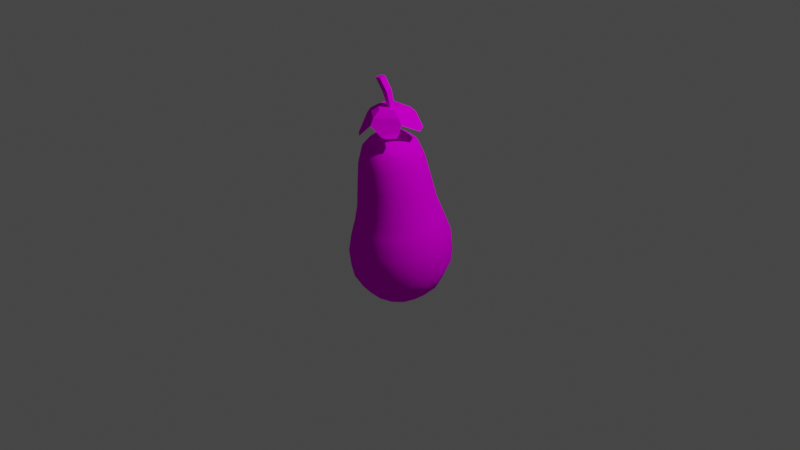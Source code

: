 # Source: eggplant.blend  (saved by Blender 3.2.14; exported with 4.5.12 LTS)
import bpy
from mathutils import Matrix  # noqa: F401  (used for matrix-valued properties, if any)

bpy.ops.wm.read_factory_settings(use_empty=True)
scene = bpy.context.scene
scene.name = 'Scene'

# ---- collections
col_collection = bpy.data.collections.new('Collection'); scene.collection.children.link(col_collection)

# ---- images (referenced by path relative to the original .blend; pixels are not part of the script)
import os
ASSET_DIR = os.environ.get("B2B_ASSET_DIR", "")  # directory of the original .blend (textures are referenced by path, not embedded)
HERE = os.path.dirname(os.path.abspath(__file__))  # packed textures are extracted next to this script under _unpacked/

def load_image(name, relpath, width, height, colorspace="sRGB"):
    """Load a texture the original file referenced (path relative to the .blend, or extracted next to this script)."""
    p = next((c for c in (os.path.join(HERE, relpath), os.path.join(ASSET_DIR, relpath)) if relpath and os.path.exists(c)), "")
    if p:
        img = bpy.data.images.load(p, check_existing=True)
        img.name = name
    else:  # same state as the original file: an image datablock whose file is absent (Cycles renders it pink)
        img = bpy.data.images.new(name, width, height)
        img.source = "FILE"
        img.filepath = "//" + (relpath or name)
    img.colorspace_settings.name = colorspace
    return img
img_pixelangelo1_png_021 = load_image('pixelangelo1.png.021', 'pixelangelo1.png', 1024, 1024, 'sRGB')
img_pixelangelo1_png_001 = load_image('pixelangelo1.png.001', 'pixelangelo1.png', 1024, 1024, 'Non-Color')

# ---- materials (node trees are filled in below, after node groups)
mat_1texture_018 = bpy.data.materials.new('1texture.018')
mat_1texture_018.surface_render_method = 'BLENDED'
mat_1texture_018.blend_method = 'BLEND'
mat_1texture_018.use_transparent_shadow = False
mat_1texture_018.roughness = 0.5
mat_1texture_018.specular_intensity = 0.0

# ---- material node trees
mat_1texture_018.use_nodes = True; mat_1texture_018.node_tree.nodes.clear()
_N = mat_1texture_018.node_tree.nodes; _L = mat_1texture_018.node_tree.links
n0 = _N.new('ShaderNodeBsdfPrincipled'); n0.name = 'Principled BSDF'; n0.location = (10, 300)
n0.distribution = 'GGX'
n0.subsurface_method = 'RANDOM_WALK_SKIN'
n0.inputs[3].default_value = 1.45
n0.inputs[13].default_value = 0.0
n0.inputs[27].default_value = (0.0, 0.0, 0.0, 1.0)
n0.inputs[28].default_value = 1.0
n1 = _N.new('ShaderNodeOutputMaterial'); n1.name = 'Material Output'; n1.location = (300, 300)
n2 = _N.new('ShaderNodeNormalMap'); n2.name = 'Normal Map'; n2.location = (-300, -300)
n2.label = 'Normal/Map'
n2.inputs[0].default_value = 0.0
n3 = _N.new('ShaderNodeTexImage'); n3.name = 'Image Texture'; n3.location = (-300, 600)
n3.image = img_pixelangelo1_png_021
n4 = _N.new('ShaderNodeTexImage'); n4.name = 'Image Texture.001'; n4.location = (-300, 0)
n4.image = img_pixelangelo1_png_001
_L.new(n0.outputs[0], n1.inputs[0])
_L.new(n2.outputs[0], n0.inputs[5])
_L.new(n3.outputs[0], n0.inputs[0])
_L.new(n4.outputs[1], n0.inputs[4])
n1.is_active_output = True

# ---- world
world_world = bpy.data.worlds.new('World'); scene.world = world_world
world_world.use_nodes = True; world_world.node_tree.nodes.clear()
_N = world_world.node_tree.nodes; _L = world_world.node_tree.links
n0 = _N.new('ShaderNodeOutputWorld'); n0.name = 'World Output'; n0.location = (300, 300)
n1 = _N.new('ShaderNodeBackground'); n1.name = 'Background'; n1.location = (10, 300)
n1.inputs[0].default_value = (0.05088, 0.05088, 0.05088, 1.0)
_L.new(n1.outputs[0], n0.inputs[0])
n0.is_active_output = True
world_world.color = (0.05088, 0.05088, 0.05088)
world_world.use_sun_shadow = False
world_world.sun_shadow_jitter_overblur = 0.0

# ---- cameras
cam_camera = bpy.data.cameras.new('Camera')
cam_camera.clip_end = 100.0
cam_camera.ortho_scale = 7.314

# ---- lights
light_light = bpy.data.lights.new('Light', 'POINT')
light_light.transmission_factor = 0.0
light_light.energy = 1000.0
light_light.shadow_soft_size = 0.1
light_light.shadow_maximum_resolution = 0.006
light_light.use_absolute_resolution = True

# ---- meshes
me_sphere_059 = bpy.data.meshes.new('Sphere.059')
me_sphere_059.from_pydata([(0.325, 1.278, -0.5337), (0.05713, 0.1954, 0.845), (0.1188, 0.3617, 0.8254), (0.1902, 0.5523, 0.7837), (0.2466, 0.6983, 0.7303), (0.2931, 0.8138, 0.6083), (0.3281, 0.9018, 0.4061), (0.3624, 0.9958, 0.1826), (0.4071, 1.118, 0.02551), (0.4482, 1.257, -0.1149), (0.5618, 1.322, -0.2986), (0.7424, 1.201, -0.491), (0.7802, 0.9042, -0.6495), (0.7372, 0.5613, -0.7415), (0.65, 0.2537, -0.773), (0.1197, 0.1593, 0.845), (0.2346, 0.2949, 0.8254), (0.367, 0.4503, 0.7836), (0.4701, 0.5693, 0.7303), (0.5535, 0.6634, 0.6082), (0.6167, 0.7351, 0.406), (0.6811, 0.8118, 0.1825), (0.7651, 0.9118, 0.02551), (0.8483, 1.025, -0.1008), (0.9754, 1.078, -0.2693), (1.11, 0.9794, -0.4535), (1.056, 0.7371, -0.6213), (0.9087, 0.4576, -0.724), (0.7275, 0.2068, -0.7651), (0.1661, 0.104, 0.845), (0.3205, 0.1925, 0.8253), (0.4982, 0.2939, 0.7836), (0.636, 0.3716, 0.7303), (0.7469, 0.433, 0.6082), (0.831, 0.4798, 0.406), (0.9177, 0.5298, 0.1825), (1.031, 0.5951, 0.02551), (1.145, 0.669, -0.09029), (1.282, 0.7036, -0.2475), (1.382, 0.6392, -0.4257), (1.262, 0.4811, -0.6003), (1.036, 0.2986, -0.711), (0.785, 0.135, -0.7592), (0.1908, 0.0361, 0.845), (0.3662, 0.06684, 0.8253), (0.5681, 0.1021, 0.7835), (0.7243, 0.129, 0.7303), (0.8497, 0.1504, 0.6082), (0.9449, 0.1666, 0.4059), (1.044, 0.184, 0.1825), (1.172, 0.2067, 0.02551), (1.303, 0.2323, -0.08471), (1.446, 0.2443, -0.236), (1.527, 0.222, -0.4109), (1.371, 0.1671, -0.5892), (1.104, 0.1037, -0.7041), (0.8157, 0.04689, -0.7561), (0.1908, -0.0361, 0.845), (0.3662, -0.06684, 0.8253), (0.5681, -0.1021, 0.7835), (0.7243, -0.129, 0.7303), (0.8497, -0.1504, 0.6082), (0.9449, -0.1666, 0.4059), (1.044, -0.184, 0.1825), (1.172, -0.2067, 0.02551), (1.303, -0.2323, -0.08471), (1.446, -0.2443, -0.236), (1.527, -0.222, -0.4109), (1.371, -0.1671, -0.5892), (1.104, -0.1037, -0.7041), (0.8157, -0.04689, -0.7561), (0.1661, -0.104, 0.845), (0.3205, -0.1925, 0.8253), (0.4982, -0.2939, 0.7836), (0.636, -0.3716, 0.7303), (0.7469, -0.433, 0.6082), (0.831, -0.4798, 0.406), (0.9177, -0.5298, 0.1825), (1.031, -0.5951, 0.02551), (1.145, -0.669, -0.09029), (1.282, -0.7036, -0.2475), (1.382, -0.6392, -0.4257), (1.262, -0.4811, -0.6003), (1.036, -0.2986, -0.711), (0.785, -0.135, -0.7592), (0.1197, -0.1593, 0.845), (0.2346, -0.2949, 0.8254), (0.367, -0.4503, 0.7836), (0.4701, -0.5693, 0.7303), (0.5535, -0.6634, 0.6082), (0.6167, -0.7351, 0.406), (0.6811, -0.8118, 0.1825), (0.7651, -0.9118, 0.02551), (0.8483, -1.025, -0.1008), (0.9754, -1.078, -0.2693), (1.11, -0.9794, -0.4535), (1.056, -0.7371, -0.6213), (0.9087, -0.4576, -0.724), (0.7275, -0.2068, -0.7651), (0.05713, -0.1954, 0.845), (0.1188, -0.3617, 0.8254), (0.1902, -0.5523, 0.7837), (0.2466, -0.6983, 0.7303), (0.2931, -0.8138, 0.6083), (0.3281, -0.9018, 0.4061), (0.3624, -0.9958, 0.1826), (0.4071, -1.118, 0.02551), (0.4482, -1.257, -0.1149), (0.5618, -1.322, -0.2986), (0.7424, -1.201, -0.491), (0.7802, -0.9042, -0.6495), (0.7372, -0.5613, -0.7415), (0.65, -0.2537, -0.773), (-0.01398, -0.2079, 0.845), (-0.01283, -0.3849, 0.8255), (-0.0108, -0.5878, 0.7837), (-0.007581, -0.7431, 0.7303), (-0.003126, -0.866, 0.6084), (-0.0001426, -0.9597, 0.4063), (1.433e-07, -1.06, 0.1827), (1.473e-07, -1.19, 0.02551), (-0.006794, -1.338, -0.1309), (0.09147, -1.407, -0.332), (0.325, -1.278, -0.5337), (0.4661, -0.9622, -0.6816), (0.5422, -0.5973, -0.7614), (0.5618, -0.27, -0.782), (-0.08509, -0.1954, 0.845), (-0.1445, -0.3617, 0.8256), (-0.2118, -0.5523, 0.7838), (-0.2618, -0.6983, 0.7303), (-0.2993, -0.8138, 0.6084), (-0.3284, -0.9018, 0.4064), (-0.3624, -0.9958, 0.1827), (-0.4071, -1.118, 0.02551), (-0.4618, -1.257, -0.147), (-0.3789, -1.322, -0.3653), (-0.09238, -1.201, -0.5763), (0.1519, -0.9042, -0.7137), (0.3472, -0.5613, -0.7813), (0.4737, -0.2537, -0.791), (0.5864, 0.02276, -0.7922), (-0.1476, -0.1593, 0.845), (-0.2602, -0.2949, 0.8256), (-0.3886, -0.4503, 0.7838), (-0.4853, -0.5693, 0.7303), (-0.5598, -0.6634, 0.6085), (-0.617, -0.7351, 0.4065), (-0.6811, -0.8118, 0.1828), (-0.7651, -0.9118, 0.02551), (-0.8619, -1.025, -0.1611), (-0.7925, -1.078, -0.3947), (-0.4594, -0.9794, -0.6138), (-0.1243, -0.7371, -0.7419), (0.1757, -0.4576, -0.7989), (0.3962, -0.2068, -0.7989), (-0.194, -0.104, 0.845), (-0.3462, -0.1925, 0.8257), (-0.5198, -0.2939, 0.7839), (-0.6512, -0.3716, 0.7303), (-0.7531, -0.433, 0.6085), (-0.8312, -0.4798, 0.4066), (-0.9177, -0.5298, 0.1828), (-1.031, -0.5951, 0.02551), (-1.159, -0.669, -0.1716), (-1.1, -0.7036, -0.4164), (-0.7319, -0.6392, -0.6416), (-0.3294, -0.4811, -0.7629), (0.04841, -0.2986, -0.8119), (0.3386, -0.135, -0.8048), (-0.01437, -1.767e-08, 0.8532), (-0.2187, -0.0361, 0.845), (-0.3919, -0.06684, 0.8257), (-0.5897, -0.1021, 0.7839), (-0.7394, -0.129, 0.7303), (-0.856, -0.1504, 0.6086), (-0.9452, -0.1666, 0.4066), (-1.044, -0.184, 0.1829), (-1.172, -0.2067, 0.02551), (-1.317, -0.2323, -0.1772), (-1.263, -0.2443, -0.428), (-0.8769, -0.222, -0.6564), (-0.4385, -0.1671, -0.774), (-0.01931, -0.1037, -0.8188), (0.308, -0.04689, -0.808), (-0.2187, 0.0361, 0.845), (-0.3919, 0.06684, 0.8257), (-0.5897, 0.1021, 0.7839), (-0.7394, 0.129, 0.7303), (-0.856, 0.1504, 0.6086), (-0.9452, 0.1666, 0.4066), (-1.044, 0.184, 0.1829), (-1.172, 0.2067, 0.02551), (-1.317, 0.2323, -0.1772), (-1.263, 0.2443, -0.428), (-0.8769, 0.222, -0.6564), (-0.4385, 0.1671, -0.774), (-0.01931, 0.1037, -0.8188), (0.308, 0.04688, -0.808), (-0.194, 0.104, 0.845), (-0.3462, 0.1925, 0.8257), (-0.5198, 0.2939, 0.7839), (-0.6512, 0.3716, 0.7303), (-0.7531, 0.433, 0.6085), (-0.8312, 0.4798, 0.4066), (-0.9177, 0.5298, 0.1828), (-1.031, 0.5951, 0.02551), (-1.159, 0.669, -0.1716), (-1.1, 0.7036, -0.4164), (-0.7319, 0.6392, -0.6416), (-0.3294, 0.4811, -0.7629), (0.04841, 0.2986, -0.8119), (0.3386, 0.135, -0.8048), (-0.1476, 0.1593, 0.845), (-0.2602, 0.2949, 0.8256), (-0.3886, 0.4503, 0.7838), (-0.4853, 0.5693, 0.7303), (-0.5598, 0.6634, 0.6085), (-0.617, 0.7351, 0.4065), (-0.6811, 0.8118, 0.1828), (-0.7651, 0.9118, 0.02551), (-0.8619, 1.025, -0.1611), (-0.7925, 1.078, -0.3947), (-0.4594, 0.9794, -0.6138), (-0.1243, 0.7371, -0.7419), (0.1757, 0.4576, -0.7989), (0.3962, 0.2068, -0.7989), (-0.08509, 0.1954, 0.845), (-0.1445, 0.3617, 0.8256), (-0.2118, 0.5523, 0.7838), (-0.2618, 0.6983, 0.7303), (-0.2993, 0.8138, 0.6084), (-0.3284, 0.9018, 0.4064), (-0.3624, 0.9958, 0.1827), (-0.4071, 1.118, 0.02551), (-0.4618, 1.257, -0.147), (-0.3789, 1.322, -0.3653), (-0.09238, 1.201, -0.5763), (0.1519, 0.9042, -0.7137), (0.3472, 0.5613, -0.7813), (0.4737, 0.2537, -0.791), (-0.01398, 0.2079, 0.845), (-0.01283, 0.3849, 0.8255), (-0.0108, 0.5878, 0.7837), (-0.007581, 0.7431, 0.7303), (-0.003127, 0.866, 0.6084), (-0.0001431, 0.9597, 0.4063), (-3.33e-07, 1.06, 0.1827), (-3.877e-07, 1.19, 0.02551), (-0.006794, 1.338, -0.1309), (0.09147, 1.407, -0.332), (0.4661, 0.9622, -0.6816), (0.5422, 0.5973, -0.7614), (0.5618, 0.27, -0.782)], [], [(250, 249, 9, 10), (243, 242, 2, 3), (0, 250, 10, 11), (244, 243, 3, 4), (251, 0, 11, 12), (245, 244, 4, 5), (252, 251, 12, 13), (246, 245, 5, 6), (253, 252, 13, 14), (247, 246, 6, 7), (141, 253, 14), (248, 247, 7, 8), (241, 170, 1), (249, 248, 8, 9), (242, 241, 1, 2), (10, 9, 23, 24), (3, 2, 16, 17), (11, 10, 24, 25), (4, 3, 17, 18), (12, 11, 25, 26), (5, 4, 18, 19), (13, 12, 26, 27), (6, 5, 19, 20), (14, 13, 27, 28), (7, 6, 20, 21), (141, 14, 28), (8, 7, 21, 22), (1, 170, 15), (9, 8, 22, 23), (2, 1, 15, 16), (15, 170, 29), (23, 22, 36, 37), (16, 15, 29, 30), (24, 23, 37, 38), (17, 16, 30, 31), (25, 24, 38, 39), (18, 17, 31, 32), (26, 25, 39, 40), (19, 18, 32, 33), (27, 26, 40, 41), (20, 19, 33, 34), (28, 27, 41, 42), (21, 20, 34, 35), (141, 28, 42), (22, 21, 35, 36), (35, 34, 48, 49), (141, 42, 56), (36, 35, 49, 50), (29, 170, 43), (37, 36, 50, 51), (30, 29, 43, 44), (38, 37, 51, 52), (31, 30, 44, 45), (39, 38, 52, 53), (32, 31, 45, 46), (40, 39, 53, 54), (33, 32, 46, 47), (41, 40, 54, 55), (34, 33, 47, 48), (42, 41, 55, 56), (55, 54, 68, 69), (48, 47, 61, 62), (56, 55, 69, 70), (49, 48, 62, 63), (141, 56, 70), (50, 49, 63, 64), (43, 170, 57), (51, 50, 64, 65), (44, 43, 57, 58), (52, 51, 65, 66), (45, 44, 58, 59), (53, 52, 66, 67), (46, 45, 59, 60), (54, 53, 67, 68), (47, 46, 60, 61), (68, 67, 81, 82), (61, 60, 74, 75), (69, 68, 82, 83), (62, 61, 75, 76), (70, 69, 83, 84), (63, 62, 76, 77), (141, 70, 84), (64, 63, 77, 78), (57, 170, 71), (65, 64, 78, 79), (58, 57, 71, 72), (66, 65, 79, 80), (59, 58, 72, 73), (67, 66, 80, 81), (60, 59, 73, 74), (73, 72, 86, 87), (81, 80, 94, 95), (74, 73, 87, 88), (82, 81, 95, 96), (75, 74, 88, 89), (83, 82, 96, 97), (76, 75, 89, 90), (84, 83, 97, 98), (77, 76, 90, 91), (141, 84, 98), (78, 77, 91, 92), (71, 170, 85), (79, 78, 92, 93), (72, 71, 85, 86), (80, 79, 93, 94), (93, 92, 106, 107), (86, 85, 99, 100), (94, 93, 107, 108), (87, 86, 100, 101), (95, 94, 108, 109), (88, 87, 101, 102), (96, 95, 109, 110), (89, 88, 102, 103), (97, 96, 110, 111), (90, 89, 103, 104), (98, 97, 111, 112), (91, 90, 104, 105), (141, 98, 112), (92, 91, 105, 106), (85, 170, 99), (141, 112, 126), (106, 105, 119, 120), (99, 170, 113), (107, 106, 120, 121), (100, 99, 113, 114), (108, 107, 121, 122), (101, 100, 114, 115), (109, 108, 122, 123), (102, 101, 115, 116), (110, 109, 123, 124), (103, 102, 116, 117), (111, 110, 124, 125), (104, 103, 117, 118), (112, 111, 125, 126), (105, 104, 118, 119), (118, 117, 131, 132), (126, 125, 139, 140), (119, 118, 132, 133), (141, 126, 140), (120, 119, 133, 134), (113, 170, 127), (121, 120, 134, 135), (114, 113, 127, 128), (122, 121, 135, 136), (115, 114, 128, 129), (123, 122, 136, 137), (116, 115, 129, 130), (124, 123, 137, 138), (117, 116, 130, 131), (125, 124, 138, 139), (138, 137, 152, 153), (131, 130, 145, 146), (139, 138, 153, 154), (132, 131, 146, 147), (140, 139, 154, 155), (133, 132, 147, 148), (141, 140, 155), (134, 133, 148, 149), (127, 170, 142), (135, 134, 149, 150), (128, 127, 142, 143), (136, 135, 150, 151), (129, 128, 143, 144), (137, 136, 151, 152), (130, 129, 144, 145), (152, 151, 165, 166), (145, 144, 158, 159), (153, 152, 166, 167), (146, 145, 159, 160), (154, 153, 167, 168), (147, 146, 160, 161), (155, 154, 168, 169), (148, 147, 161, 162), (141, 155, 169), (149, 148, 162, 163), (142, 170, 156), (150, 149, 163, 164), (143, 142, 156, 157), (151, 150, 164, 165), (144, 143, 157, 158), (157, 156, 171, 172), (165, 164, 179, 180), (158, 157, 172, 173), (166, 165, 180, 181), (159, 158, 173, 174), (167, 166, 181, 182), (160, 159, 174, 175), (168, 167, 182, 183), (161, 160, 175, 176), (169, 168, 183, 184), (162, 161, 176, 177), (141, 169, 184), (163, 162, 177, 178), (156, 170, 171), (164, 163, 178, 179), (178, 177, 191, 192), (171, 170, 185), (179, 178, 192, 193), (172, 171, 185, 186), (180, 179, 193, 194), (173, 172, 186, 187), (181, 180, 194, 195), (174, 173, 187, 188), (182, 181, 195, 196), (175, 174, 188, 189), (183, 182, 196, 197), (176, 175, 189, 190), (184, 183, 197, 198), (177, 176, 190, 191), (141, 184, 198), (198, 197, 211, 212), (191, 190, 204, 205), (141, 198, 212), (192, 191, 205, 206), (185, 170, 199), (193, 192, 206, 207), (186, 185, 199, 200), (194, 193, 207, 208), (187, 186, 200, 201), (195, 194, 208, 209), (188, 187, 201, 202), (196, 195, 209, 210), (189, 188, 202, 203), (197, 196, 210, 211), (190, 189, 203, 204), (203, 202, 216, 217), (211, 210, 224, 225), (204, 203, 217, 218), (212, 211, 225, 226), (205, 204, 218, 219), (141, 212, 226), (206, 205, 219, 220), (199, 170, 213), (207, 206, 220, 221), (200, 199, 213, 214), (208, 207, 221, 222), (201, 200, 214, 215), (209, 208, 222, 223), (202, 201, 215, 216), (210, 209, 223, 224), (223, 222, 236, 237), (216, 215, 229, 230), (224, 223, 237, 238), (217, 216, 230, 231), (225, 224, 238, 239), (218, 217, 231, 232), (226, 225, 239, 240), (219, 218, 232, 233), (141, 226, 240), (220, 219, 233, 234), (213, 170, 227), (221, 220, 234, 235), (214, 213, 227, 228), (222, 221, 235, 236), (215, 214, 228, 229), (236, 235, 249, 250), (229, 228, 242, 243), (237, 236, 250, 0), (230, 229, 243, 244), (238, 237, 0, 251), (231, 230, 244, 245), (239, 238, 251, 252), (232, 231, 245, 246), (240, 239, 252, 253), (233, 232, 246, 247), (141, 240, 253), (234, 233, 247, 248), (227, 170, 241), (235, 234, 248, 249), (228, 227, 241, 242)])
me_sphere_059.polygons.foreach_set('use_smooth', [True] * 270)
_uv = me_sphere_059.uv_layers.new(name='UVMap')
_uv.uv.foreach_set('vector', [0.2973, 0.9094, 0.2973, 0.9094, 0.2973, 0.9094, 0.2973, 0.9094, 0.2973, 0.9094, 0.2973, 0.9094, 0.2973, 0.9094, 0.2973, 0.9094, 0.2973, 0.9094, 0.2973, 0.9094, 0.2973, 0.9094, 0.2973, 0.9094, 0.2973, 0.9094, 0.2973, 0.9094, 0.2973, 0.9094, 0.2973, 0.9094, 0.2973, 0.9094, 0.2973, 0.9094, 0.2973, 0.9094, 0.2973, 0.9094, 0.2973, 0.9094, 0.2973, 0.9094, 0.2973, 0.9094, 0.2973, 0.9094, 0.2973, 0.9094, 0.2973, 0.9094, 0.2973, 0.9094, 0.2973, 0.9094, 0.2973, 0.9094, 0.2973, 0.9094, 0.2973, 0.9094, 0.2973, 0.9094, 0.2973, 0.9094, 0.2973, 0.9094, 0.2973, 0.9094, 0.2973, 0.9094, 0.2973, 0.9094, 0.2973, 0.9094, 0.2973, 0.9094, 0.2973, 0.9094, 0.2973, 0.9094, 0.2973, 0.9094, 0.2973, 0.9094, 0.2973, 0.9094, 0.2973, 0.9094, 0.2973, 0.9094, 0.2973, 0.9094, 0.2973, 0.9094, 0.2973, 0.9094, 0.2973, 0.9094, 0.2973, 0.9094, 0.2973, 0.9094, 0.2973, 0.9094, 0.2973, 0.9094, 0.2973, 0.9094, 0.2973, 0.9094, 0.2973, 0.9094, 0.2973, 0.9094, 0.2973, 0.9094, 0.2973, 0.9094, 0.2973, 0.9094, 0.2973, 0.9094, 0.2973, 0.9094, 0.2973, 0.9094, 0.2973, 0.9094, 0.2973, 0.9094, 0.2973, 0.9094, 0.2973, 0.9094, 0.2973, 0.9094, 0.2973, 0.9094, 0.2973, 0.9094, 0.2973, 0.9094, 0.2973, 0.9094, 0.2973, 0.9094, 0.2973, 0.9094, 0.2973, 0.9094, 0.2973, 0.9094, 0.2973, 0.9094, 0.2973, 0.9094, 0.2973, 0.9094, 0.2973, 0.9094, 0.2973, 0.9094, 0.2973, 0.9094, 0.2973, 0.9094, 0.2973, 0.9094, 0.2973, 0.9094, 0.2973, 0.9094, 0.2973, 0.9094, 0.2973, 0.9094, 0.2973, 0.9094, 0.2973, 0.9094, 0.2973, 0.9094, 0.2973, 0.9094, 0.2973, 0.9094, 0.2973, 0.9094, 0.2973, 0.9094, 0.2973, 0.9094, 0.2973, 0.9094, 0.2973, 0.9094, 0.2973, 0.9094, 0.2973, 0.9094, 0.2973, 0.9094, 0.2973, 0.9094, 0.2973, 0.9094, 0.2973, 0.9094, 0.2973, 0.9094, 0.2973, 0.9094, 0.2973, 0.9094, 0.2973, 0.9094, 0.2973, 0.9094, 0.2973, 0.9094, 0.2973, 0.9094, 0.2973, 0.9094, 0.2973, 0.9094, 0.2973, 0.9094, 0.2973, 0.9094, 0.2973, 0.9094, 0.2973, 0.9094, 0.2973, 0.9094, 0.2973, 0.9094, 0.2973, 0.9094, 0.2973, 0.9094, 0.2973, 0.9094, 0.2973, 0.9094, 0.2973, 0.9094, 0.2973, 0.9094, 0.2973, 0.9094, 0.2973, 0.9094, 0.2973, 0.9094, 0.2973, 0.9094, 0.2973, 0.9094, 0.2973, 0.9094, 0.2973, 0.9094, 0.2973, 0.9094, 0.2973, 0.9094, 0.2973, 0.9094, 0.2973, 0.9094, 0.2973, 0.9094, 0.2973, 0.9094, 0.2973, 0.9094, 0.2973, 0.9094, 0.2973, 0.9094, 0.2973, 0.9094, 0.2973, 0.9094, 0.2973, 0.9094, 0.2973, 0.9094, 0.2973, 0.9094, 0.2973, 0.9094, 0.2973, 0.9094, 0.2973, 0.9094, 0.2973, 0.9094, 0.2973, 0.9094, 0.2973, 0.9094, 0.2973, 0.9094, 0.2973, 0.9094, 0.2973, 0.9094, 0.2973, 0.9094, 0.2973, 0.9094, 0.2973, 0.9094, 0.2973, 0.9094, 0.2973, 0.9094, 0.2973, 0.9094, 0.2973, 0.9094, 0.2973, 0.9094, 0.2973, 0.9094, 0.2973, 0.9094, 0.2973, 0.9094, 0.2973, 0.9094, 0.2973, 0.9094, 0.2973, 0.9094, 0.2973, 0.9094, 0.2973, 0.9094, 0.2973, 0.9094, 0.2973, 0.9094, 0.2973, 0.9094, 0.2973, 0.9094, 0.2973, 0.9094, 0.2973, 0.9094, 0.2973, 0.9094, 0.2973, 0.9094, 0.2973, 0.9094, 0.2973, 0.9094, 0.2973, 0.9094, 0.2973, 0.9094, 0.2973, 0.9094, 0.2973, 0.9094, 0.2973, 0.9094, 0.2973, 0.9094, 0.2973, 0.9094, 0.2973, 0.9094, 0.2973, 0.9094, 0.2973, 0.9094, 0.2973, 0.9094, 0.2973, 0.9094, 0.2973, 0.9094, 0.2973, 0.9094, 0.2973, 0.9094, 0.2973, 0.9094, 0.2973, 0.9094, 0.2973, 0.9094, 0.2973, 0.9094, 0.2973, 0.9094, 0.2973, 0.9094, 0.2973, 0.9094, 0.2973, 0.9094, 0.2973, 0.9094, 0.2973, 0.9094, 0.2973, 0.9094, 0.2973, 0.9094, 0.2973, 0.9094, 0.2973, 0.9094, 0.2973, 0.9094, 0.2973, 0.9094, 0.2973, 0.9094, 0.2973, 0.9094, 0.2973, 0.9094, 0.2973, 0.9094, 0.2973, 0.9094, 0.2973, 0.9094, 0.2973, 0.9094, 0.2973, 0.9094, 0.2973, 0.9094, 0.2973, 0.9094, 0.2973, 0.9094, 0.2973, 0.9094, 0.2973, 0.9094, 0.2973, 0.9094, 0.2973, 0.9094, 0.2973, 0.9094, 0.2973, 0.9094, 0.2973, 0.9094, 0.2973, 0.9094, 0.2973, 0.9094, 0.2973, 0.9094, 0.2973, 0.9094, 0.2973, 0.9094, 0.2973, 0.9094, 0.2973, 0.9094, 0.2973, 0.9094, 0.2973, 0.9094, 0.2973, 0.9094, 0.2973, 0.9094, 0.2973, 0.9094, 0.2973, 0.9094, 0.2973, 0.9094, 0.2973, 0.9094, 0.2973, 0.9094, 0.2973, 0.9094, 0.2973, 0.9094, 0.2973, 0.9094, 0.2973, 0.9094, 0.2973, 0.9094, 0.2973, 0.9094, 0.2973, 0.9094, 0.2973, 0.9094, 0.2973, 0.9094, 0.2973, 0.9094, 0.2973, 0.9094, 0.2973, 0.9094, 0.2973, 0.9094, 0.2973, 0.9094, 0.2973, 0.9094, 0.2973, 0.9094, 0.2973, 0.9094, 0.2973, 0.9094, 0.2973, 0.9094, 0.2973, 0.9094, 0.2973, 0.9094, 0.2973, 0.9094, 0.2973, 0.9094, 0.2973, 0.9094, 0.2973, 0.9094, 0.2973, 0.9094, 0.2973, 0.9094, 0.2973, 0.9094, 0.2973, 0.9094, 0.2973, 0.9094, 0.2973, 0.9094, 0.2973, 0.9094, 0.2973, 0.9094, 0.2973, 0.9094, 0.2973, 0.9094, 0.2973, 0.9094, 0.2973, 0.9094, 0.2973, 0.9094, 0.2973, 0.9094, 0.2973, 0.9094, 0.2973, 0.9094, 0.2973, 0.9094, 0.2973, 0.9094, 0.2973, 0.9094, 0.2973, 0.9094, 0.2973, 0.9094, 0.2973, 0.9094, 0.2973, 0.9094, 0.2973, 0.9094, 0.2973, 0.9094, 0.2973, 0.9094, 0.2973, 0.9094, 0.2973, 0.9094, 0.2973, 0.9094, 0.2973, 0.9094, 0.2973, 0.9094, 0.2973, 0.9094, 0.2973, 0.9094, 0.2973, 0.9094, 0.2973, 0.9094, 0.2973, 0.9094, 0.2973, 0.9094, 0.2973, 0.9094, 0.2973, 0.9094, 0.2973, 0.9094, 0.2973, 0.9094, 0.2973, 0.9094, 0.2973, 0.9094, 0.2973, 0.9094, 0.2973, 0.9094, 0.2973, 0.9094, 0.2973, 0.9094, 0.2973, 0.9094, 0.2973, 0.9094, 0.2973, 0.9094, 0.2973, 0.9094, 0.2973, 0.9094, 0.2973, 0.9094, 0.2973, 0.9094, 0.2973, 0.9094, 0.2973, 0.9094, 0.2973, 0.9094, 0.2973, 0.9094, 0.2973, 0.9094, 0.2973, 0.9094, 0.2973, 0.9094, 0.2973, 0.9094, 0.2973, 0.9094, 0.2973, 0.9094, 0.2973, 0.9094, 0.2973, 0.9094, 0.2973, 0.9094, 0.2973, 0.9094, 0.2973, 0.9094, 0.2973, 0.9094, 0.2973, 0.9094, 0.2973, 0.9094, 0.2973, 0.9094, 0.2973, 0.9094, 0.2973, 0.9094, 0.2973, 0.9094, 0.2973, 0.9094, 0.2973, 0.9094, 0.2973, 0.9094, 0.2973, 0.9094, 0.2973, 0.9094, 0.2973, 0.9094, 0.2973, 0.9094, 0.2973, 0.9094, 0.2973, 0.9094, 0.2973, 0.9094, 0.2973, 0.9094, 0.2973, 0.9094, 0.2973, 0.9094, 0.2973, 0.9094, 0.2973, 0.9094, 0.2973, 0.9094, 0.2973, 0.9094, 0.2973, 0.9094, 0.2973, 0.9094, 0.2973, 0.9094, 0.2973, 0.9094, 0.2973, 0.9094, 0.2973, 0.9094, 0.2973, 0.9094, 0.2973, 0.9094, 0.2973, 0.9094, 0.2973, 0.9094, 0.2973, 0.9094, 0.2973, 0.9094, 0.2973, 0.9094, 0.2973, 0.9094, 0.2973, 0.9094, 0.2973, 0.9094, 0.2973, 0.9094, 0.2973, 0.9094, 0.2973, 0.9094, 0.2973, 0.9094, 0.2973, 0.9094, 0.2973, 0.9094, 0.2973, 0.9094, 0.2973, 0.9094, 0.2973, 0.9094, 0.2973, 0.9094, 0.2973, 0.9094, 0.2973, 0.9094, 0.2973, 0.9094, 0.2973, 0.9094, 0.2973, 0.9094, 0.2973, 0.9094, 0.2973, 0.9094, 0.2973, 0.9094, 0.2973, 0.9094, 0.2973, 0.9094, 0.2973, 0.9094, 0.2973, 0.9094, 0.2973, 0.9094, 0.2973, 0.9094, 0.2973, 0.9094, 0.2973, 0.9094, 0.2973, 0.9094, 0.2973, 0.9094, 0.2973, 0.9094, 0.2973, 0.9094, 0.2973, 0.9094, 0.2973, 0.9094, 0.2973, 0.9094, 0.2973, 0.9094, 0.2973, 0.9094, 0.2973, 0.9094, 0.2973, 0.9094, 0.2973, 0.9094, 0.2973, 0.9094, 0.2973, 0.9094, 0.2973, 0.9094, 0.2973, 0.9094, 0.2973, 0.9094, 0.2973, 0.9094, 0.2973, 0.9094, 0.2973, 0.9094, 0.2973, 0.9094, 0.2973, 0.9094, 0.2973, 0.9094, 0.2973, 0.9094, 0.2973, 0.9094, 0.2973, 0.9094, 0.2973, 0.9094, 0.2973, 0.9094, 0.2973, 0.9094, 0.2973, 0.9094, 0.2973, 0.9094, 0.2973, 0.9094, 0.2973, 0.9094, 0.2973, 0.9094, 0.2973, 0.9094, 0.2973, 0.9094, 0.2973, 0.9094, 0.2973, 0.9094, 0.2973, 0.9094, 0.2973, 0.9094, 0.2973, 0.9094, 0.2973, 0.9094, 0.2973, 0.9094, 0.2973, 0.9094, 0.2973, 0.9094, 0.2973, 0.9094, 0.2973, 0.9094, 0.2973, 0.9094, 0.2973, 0.9094, 0.2973, 0.9094, 0.2973, 0.9094, 0.2973, 0.9094, 0.2973, 0.9094, 0.2973, 0.9094, 0.2973, 0.9094, 0.2973, 0.9094, 0.2973, 0.9094, 0.2973, 0.9094, 0.2973, 0.9094, 0.2973, 0.9094, 0.2973, 0.9094, 0.2973, 0.9094, 0.2973, 0.9094, 0.2973, 0.9094, 0.2973, 0.9094, 0.2973, 0.9094, 0.2973, 0.9094, 0.2973, 0.9094, 0.2973, 0.9094, 0.2973, 0.9094, 0.2973, 0.9094, 0.2973, 0.9094, 0.2973, 0.9094, 0.2973, 0.9094, 0.2973, 0.9094, 0.2973, 0.9094, 0.2973, 0.9094, 0.2973, 0.9094, 0.2973, 0.9094, 0.2973, 0.9094, 0.2973, 0.9094, 0.2973, 0.9094, 0.2973, 0.9094, 0.2973, 0.9094, 0.2973, 0.9094, 0.2973, 0.9094, 0.2973, 0.9094, 0.2973, 0.9094, 0.2973, 0.9094, 0.2973, 0.9094, 0.2973, 0.9094, 0.2973, 0.9094, 0.2973, 0.9094, 0.2973, 0.9094, 0.2973, 0.9094, 0.2973, 0.9094, 0.2973, 0.9094, 0.2973, 0.9094, 0.2973, 0.9094, 0.2973, 0.9094, 0.2973, 0.9094, 0.2973, 0.9094, 0.2973, 0.9094, 0.2973, 0.9094, 0.2973, 0.9094, 0.2973, 0.9094, 0.2973, 0.9094, 0.2973, 0.9094, 0.2973, 0.9094, 0.2973, 0.9094, 0.2973, 0.9094, 0.2973, 0.9094, 0.2973, 0.9094, 0.2973, 0.9094, 0.2973, 0.9094, 0.2973, 0.9094, 0.2973, 0.9094, 0.2973, 0.9094, 0.2973, 0.9094, 0.2973, 0.9094, 0.2973, 0.9094, 0.2973, 0.9094, 0.2973, 0.9094, 0.2973, 0.9094, 0.2973, 0.9094, 0.2973, 0.9094, 0.2973, 0.9094, 0.2973, 0.9094, 0.2973, 0.9094, 0.2973, 0.9094, 0.2973, 0.9094, 0.2973, 0.9094, 0.2973, 0.9094, 0.2973, 0.9094, 0.2973, 0.9094, 0.2973, 0.9094, 0.2973, 0.9094, 0.2973, 0.9094, 0.2973, 0.9094, 0.2973, 0.9094, 0.2973, 0.9094, 0.2973, 0.9094, 0.2973, 0.9094, 0.2973, 0.9094, 0.2973, 0.9094, 0.2973, 0.9094, 0.2973, 0.9094, 0.2973, 0.9094, 0.2973, 0.9094, 0.2973, 0.9094, 0.2973, 0.9094, 0.2973, 0.9094, 0.2973, 0.9094, 0.2973, 0.9094, 0.2973, 0.9094, 0.2973, 0.9094, 0.2973, 0.9094, 0.2973, 0.9094, 0.2973, 0.9094, 0.2973, 0.9094, 0.2973, 0.9094, 0.2973, 0.9094, 0.2973, 0.9094, 0.2973, 0.9094, 0.2973, 0.9094, 0.2973, 0.9094, 0.2973, 0.9094, 0.2973, 0.9094, 0.2973, 0.9094, 0.2973, 0.9094, 0.2973, 0.9094, 0.2973, 0.9094, 0.2973, 0.9094, 0.2973, 0.9094, 0.2973, 0.9094, 0.2973, 0.9094, 0.2973, 0.9094, 0.2973, 0.9094, 0.2973, 0.9094, 0.2973, 0.9094, 0.2973, 0.9094, 0.2973, 0.9094, 0.2973, 0.9094, 0.2973, 0.9094, 0.2973, 0.9094, 0.2973, 0.9094, 0.2973, 0.9094, 0.2973, 0.9094, 0.2973, 0.9094, 0.2973, 0.9094, 0.2973, 0.9094, 0.2973, 0.9094, 0.2973, 0.9094, 0.2973, 0.9094, 0.2973, 0.9094, 0.2973, 0.9094, 0.2973, 0.9094, 0.2973, 0.9094, 0.2973, 0.9094, 0.2973, 0.9094, 0.2973, 0.9094, 0.2973, 0.9094, 0.2973, 0.9094, 0.2973, 0.9094, 0.2973, 0.9094, 0.2973, 0.9094, 0.2973, 0.9094, 0.2973, 0.9094, 0.2973, 0.9094, 0.2973, 0.9094, 0.2973, 0.9094, 0.2973, 0.9094, 0.2973, 0.9094, 0.2973, 0.9094, 0.2973, 0.9094, 0.2973, 0.9094, 0.2973, 0.9094, 0.2973, 0.9094, 0.2973, 0.9094, 0.2973, 0.9094, 0.2973, 0.9094, 0.2973, 0.9094, 0.2973, 0.9094, 0.2973, 0.9094, 0.2973, 0.9094, 0.2973, 0.9094, 0.2973, 0.9094, 0.2973, 0.9094, 0.2973, 0.9094, 0.2973, 0.9094, 0.2973, 0.9094, 0.2973, 0.9094, 0.2973, 0.9094, 0.2973, 0.9094, 0.2973, 0.9094, 0.2973, 0.9094, 0.2973, 0.9094, 0.2973, 0.9094, 0.2973, 0.9094, 0.2973, 0.9094, 0.2973, 0.9094, 0.2973, 0.9094, 0.2973, 0.9094, 0.2973, 0.9094, 0.2973, 0.9094, 0.2973, 0.9094, 0.2973, 0.9094, 0.2973, 0.9094, 0.2973, 0.9094, 0.2973, 0.9094, 0.2973, 0.9094, 0.2973, 0.9094, 0.2973, 0.9094, 0.2973, 0.9094, 0.2973, 0.9094, 0.2973, 0.9094, 0.2973, 0.9094, 0.2973, 0.9094, 0.2973, 0.9094, 0.2973, 0.9094, 0.2973, 0.9094, 0.2973, 0.9094, 0.2973, 0.9094, 0.2973, 0.9094, 0.2973, 0.9094, 0.2973, 0.9094, 0.2973, 0.9094, 0.2973, 0.9094, 0.2973, 0.9094, 0.2973, 0.9094, 0.2973, 0.9094, 0.2973, 0.9094, 0.2973, 0.9094, 0.2973, 0.9094, 0.2973, 0.9094, 0.2973, 0.9094, 0.2973, 0.9094, 0.2973, 0.9094, 0.2973, 0.9094, 0.2973, 0.9094, 0.2973, 0.9094, 0.2973, 0.9094, 0.2973, 0.9094, 0.2973, 0.9094, 0.2973, 0.9094, 0.2973, 0.9094, 0.2973, 0.9094, 0.2973, 0.9094, 0.2973, 0.9094, 0.2973, 0.9094, 0.2973, 0.9094, 0.2973, 0.9094, 0.2973, 0.9094, 0.2973, 0.9094, 0.2973, 0.9094, 0.2973, 0.9094, 0.2973, 0.9094, 0.2973, 0.9094, 0.2973, 0.9094, 0.2973, 0.9094, 0.2973, 0.9094, 0.2973, 0.9094, 0.2973, 0.9094, 0.2973, 0.9094, 0.2973, 0.9094, 0.2973, 0.9094, 0.2973, 0.9094, 0.2973, 0.9094, 0.2973, 0.9094, 0.2973, 0.9094, 0.2973, 0.9094, 0.2973, 0.9094, 0.2973, 0.9094, 0.2973, 0.9094, 0.2973, 0.9094, 0.2973, 0.9094, 0.2973, 0.9094, 0.2973, 0.9094, 0.2973, 0.9094, 0.2973, 0.9094, 0.2973, 0.9094, 0.2973, 0.9094, 0.2973, 0.9094, 0.2973, 0.9094, 0.2973, 0.9094, 0.2973, 0.9094, 0.2973, 0.9094, 0.2973, 0.9094, 0.2973, 0.9094, 0.2973, 0.9094, 0.2973, 0.9094, 0.2973, 0.9094, 0.2973, 0.9094, 0.2973, 0.9094, 0.2973, 0.9094, 0.2973, 0.9094, 0.2973, 0.9094, 0.2973, 0.9094, 0.2973, 0.9094, 0.2973, 0.9094, 0.2973, 0.9094, 0.2973, 0.9094, 0.2973, 0.9094, 0.2973, 0.9094, 0.2973, 0.9094, 0.2973, 0.9094, 0.2973, 0.9094, 0.2973, 0.9094, 0.2973, 0.9094, 0.2973, 0.9094, 0.2973, 0.9094, 0.2973, 0.9094, 0.2973, 0.9094, 0.2973, 0.9094, 0.2973, 0.9094, 0.2973, 0.9094, 0.2973, 0.9094, 0.2973, 0.9094, 0.2973, 0.9094, 0.2973, 0.9094, 0.2973, 0.9094, 0.2973, 0.9094, 0.2973, 0.9094, 0.2973, 0.9094, 0.2973, 0.9094, 0.2973, 0.9094, 0.2973, 0.9094, 0.2973, 0.9094, 0.2973, 0.9094, 0.2973, 0.9094, 0.2973, 0.9094, 0.2973, 0.9094, 0.2973, 0.9094, 0.2973, 0.9094, 0.2973, 0.9094, 0.2973, 0.9094, 0.2973, 0.9094, 0.2973, 0.9094, 0.2973, 0.9094, 0.2973, 0.9094, 0.2973, 0.9094, 0.2973, 0.9094, 0.2973, 0.9094, 0.2973, 0.9094, 0.2973, 0.9094, 0.2973, 0.9094, 0.2973, 0.9094, 0.2973, 0.9094, 0.2973, 0.9094, 0.2973, 0.9094, 0.2973, 0.9094, 0.2973, 0.9094, 0.2973, 0.9094, 0.2973, 0.9094, 0.2973, 0.9094, 0.2973, 0.9094, 0.2973, 0.9094, 0.2973, 0.9094, 0.2973, 0.9094, 0.2973, 0.9094, 0.2973, 0.9094, 0.2973, 0.9094, 0.2973, 0.9094, 0.2973, 0.9094, 0.2973, 0.9094, 0.2973, 0.9094, 0.2973, 0.9094, 0.2973, 0.9094, 0.2973, 0.9094, 0.2973, 0.9094, 0.2973, 0.9094, 0.2973, 0.9094, 0.2973, 0.9094, 0.2973, 0.9094, 0.2973, 0.9094, 0.2973, 0.9094, 0.2973, 0.9094, 0.2973, 0.9094, 0.2973, 0.9094, 0.2973, 0.9094, 0.2973, 0.9094, 0.2973, 0.9094, 0.2973, 0.9094, 0.2973, 0.9094, 0.2973, 0.9094, 0.2973, 0.9094, 0.2973, 0.9094, 0.2973, 0.9094, 0.2973, 0.9094, 0.2973, 0.9094, 0.2973, 0.9094, 0.2973, 0.9094, 0.2973, 0.9094, 0.2973, 0.9094, 0.2973, 0.9094, 0.2973, 0.9094, 0.2973, 0.9094, 0.2973, 0.9094, 0.2973, 0.9094, 0.2973, 0.9094, 0.2973, 0.9094, 0.2973, 0.9094, 0.2973, 0.9094, 0.2973, 0.9094, 0.2973, 0.9094, 0.2973, 0.9094, 0.2973, 0.9094, 0.2973, 0.9094, 0.2973, 0.9094, 0.2973, 0.9094, 0.2973, 0.9094, 0.2973, 0.9094, 0.2973, 0.9094, 0.2973, 0.9094, 0.2973, 0.9094, 0.2973, 0.9094, 0.2973, 0.9094, 0.2973, 0.9094, 0.2973, 0.9094, 0.2973, 0.9094, 0.2973, 0.9094, 0.2973, 0.9094, 0.2973, 0.9094, 0.2973, 0.9094, 0.2973, 0.9094, 0.2973, 0.9094, 0.2973, 0.9094, 0.2973, 0.9094, 0.2973, 0.9094, 0.2973, 0.9094, 0.2973, 0.9094, 0.2973, 0.9094, 0.2973, 0.9094, 0.2973, 0.9094, 0.2973, 0.9094, 0.2973, 0.9094, 0.2973, 0.9094, 0.2973, 0.9094, 0.2973, 0.9094, 0.2973, 0.9094, 0.2973, 0.9094, 0.2973, 0.9094, 0.2973, 0.9094, 0.2973, 0.9094, 0.2973, 0.9094, 0.2973, 0.9094, 0.2973, 0.9094, 0.2973, 0.9094, 0.2973, 0.9094, 0.2973, 0.9094, 0.2973, 0.9094, 0.2973, 0.9094, 0.2973, 0.9094, 0.2973, 0.9094, 0.2973, 0.9094, 0.2973, 0.9094, 0.2973, 0.9094, 0.2973, 0.9094, 0.2973, 0.9094, 0.2973, 0.9094, 0.2973, 0.9094, 0.2973, 0.9094, 0.2973, 0.9094, 0.2973, 0.9094, 0.2973, 0.9094, 0.2973, 0.9094, 0.2973, 0.9094, 0.2973, 0.9094, 0.2973, 0.9094, 0.2973, 0.9094, 0.2973, 0.9094, 0.2973, 0.9094, 0.2973, 0.9094, 0.2973, 0.9094, 0.2973, 0.9094, 0.2973, 0.9094, 0.2973, 0.9094, 0.2973, 0.9094, 0.2973, 0.9094, 0.2973, 0.9094, 0.2973, 0.9094, 0.2973, 0.9094, 0.2973, 0.9094, 0.2973, 0.9094, 0.2973, 0.9094, 0.2973, 0.9094, 0.2973, 0.9094, 0.2973, 0.9094, 0.2973, 0.9094, 0.2973, 0.9094, 0.2973, 0.9094, 0.2973, 0.9094, 0.2973, 0.9094, 0.2973, 0.9094, 0.2973, 0.9094, 0.2973, 0.9094, 0.2973, 0.9094, 0.2973, 0.9094, 0.2973, 0.9094, 0.2973, 0.9094, 0.2973, 0.9094, 0.2973, 0.9094, 0.2973, 0.9094, 0.2973, 0.9094, 0.2973, 0.9094, 0.2973, 0.9094, 0.2973, 0.9094, 0.2973, 0.9094, 0.2973, 0.9094, 0.2973, 0.9094, 0.2973, 0.9094, 0.2973, 0.9094, 0.2973, 0.9094, 0.2973, 0.9094, 0.2973, 0.9094, 0.2973, 0.9094, 0.2973, 0.9094, 0.2973, 0.9094, 0.2973, 0.9094, 0.2973, 0.9094, 0.2973, 0.9094, 0.2973, 0.9094, 0.2973, 0.9094, 0.2973, 0.9094, 0.2973, 0.9094, 0.2973, 0.9094, 0.2973, 0.9094, 0.2973, 0.9094, 0.2973, 0.9094, 0.2973, 0.9094, 0.2973, 0.9094, 0.2973, 0.9094, 0.2973, 0.9094, 0.2973, 0.9094, 0.2973, 0.9094, 0.2973, 0.9094, 0.2973, 0.9094, 0.2973, 0.9094, 0.2973, 0.9094, 0.2973, 0.9094, 0.2973, 0.9094, 0.2973, 0.9094, 0.2973, 0.9094, 0.2973, 0.9094, 0.2973, 0.9094, 0.2973, 0.9094, 0.2973, 0.9094, 0.2973, 0.9094, 0.2973, 0.9094, 0.2973, 0.9094, 0.2973, 0.9094, 0.2973, 0.9094, 0.2973, 0.9094, 0.2973, 0.9094, 0.2973, 0.9094, 0.2973, 0.9094, 0.2973, 0.9094, 0.2973, 0.9094, 0.2973, 0.9094, 0.2973, 0.9094, 0.2973, 0.9094, 0.2973, 0.9094, 0.2973, 0.9094, 0.2973, 0.9094, 0.2973, 0.9094, 0.2973, 0.9094, 0.2973, 0.9094, 0.2973, 0.9094, 0.2973, 0.9094, 0.2973, 0.9094, 0.2973, 0.9094, 0.2973, 0.9094, 0.2973, 0.9094, 0.2973, 0.9094, 0.2973, 0.9094, 0.2973, 0.9094, 0.2973, 0.9094, 0.2973, 0.9094, 0.2973, 0.9094, 0.2973, 0.9094, 0.2973, 0.9094, 0.2973, 0.9094, 0.2973, 0.9094, 0.2973, 0.9094, 0.2973, 0.9094, 0.2973, 0.9094, 0.2973, 0.9094, 0.2973, 0.9094, 0.2973, 0.9094, 0.2973, 0.9094, 0.2973, 0.9094, 0.2973, 0.9094, 0.2973, 0.9094, 0.2973, 0.9094, 0.2973, 0.9094, 0.2973, 0.9094, 0.2973, 0.9094])
me_sphere_059.materials.append(mat_1texture_018)
me_sphere_059.update()
me_sphere_059.normals_split_custom_set([tuple(v) for v in zip(*[iter([0.0004431, 0.9937, -0.1124, -0.04282, 0.869, 0.4929, 0.2392, 0.7756, 0.5841, 0.3218, 0.9418, 0.09769, -0.0001658, 0.2706, 0.9627, 0.000255, 0.1609, 0.987, 0.05512, 0.1508, 0.987, 0.09186, 0.2528, 0.9631, 0.1006, 0.7224, -0.6841, 0.0004431, 0.9937, -0.1124, 0.3218, 0.9418, 0.09769, 0.3805, 0.7623, -0.5236, -0.0008832, 0.5455, 0.8381, -0.0001658, 0.2706, 0.9627, 0.09186, 0.2528, 0.9631, 0.1846, 0.5095, 0.8404, 0.1047, 0.3614, -0.9265, 0.1006, 0.7224, -0.6841, 0.3805, 0.7623, -0.5236, 0.2465, 0.3728, -0.8946, 0.0001885, 0.825, 0.5652, -0.0008832, 0.5455, 0.8381, 0.1846, 0.5095, 0.8404, 0.2814, 0.7726, 0.5692, 0.1033, 0.1608, -0.9816, 0.1047, 0.3614, -0.9265, 0.2465, 0.3728, -0.8946, 0.1637, 0.1587, -0.9737, 0.0006913, 0.9102, 0.4142, 0.0001885, 0.825, 0.5652, 0.2814, 0.7726, 0.5692, 0.3116, 0.8543, 0.4159, 0.1015, 0.06079, -0.993, 0.1033, 0.1608, -0.9816, 0.1637, 0.1587, -0.9737, 0.1236, 0.05838, -0.9906, 0.0001038, 0.8446, 0.5354, 0.0006913, 0.9102, 0.4142, 0.3116, 0.8543, 0.4159, 0.2889, 0.7935, 0.5356, 0.1062, 0.004079, -0.9943, 0.1015, 0.06079, -0.993, 0.1236, 0.05838, -0.9906, -0.006757, 0.7467, 0.6652, 0.0001038, 0.8446, 0.5354, 0.2889, 0.7935, 0.5356, 0.2447, 0.6893, 0.6819, 0.0002285, 0.0783, 0.9969, 7.082e-05, -3.311e-08, 1.0, 0.02699, 0.07354, 0.9969, -0.04282, 0.869, 0.4929, -0.006757, 0.7467, 0.6652, 0.2447, 0.6893, 0.6819, 0.2392, 0.7756, 0.5841, 0.000255, 0.1609, 0.987, 0.0002285, 0.0783, 0.9969, 0.02699, 0.07354, 0.9969, 0.05512, 0.1508, 0.987, 0.3218, 0.9418, 0.09769, 0.2392, 0.7756, 0.5841, 0.4602, 0.5994, 0.655, 0.5872, 0.7493, 0.3061, 0.09186, 0.2528, 0.9631, 0.05512, 0.1508, 0.987, 0.1031, 0.1226, 0.9871, 0.1719, 0.2051, 0.9635, 0.3805, 0.7623, -0.5236, 0.3218, 0.9418, 0.09769, 0.5872, 0.7493, 0.3061, 0.658, 0.665, -0.3532, 0.1846, 0.5095, 0.8404, 0.09186, 0.2528, 0.9631, 0.1719, 0.2051, 0.9635, 0.3458, 0.4131, 0.8425, 0.2465, 0.3728, -0.8946, 0.3805, 0.7623, -0.5236, 0.658, 0.665, -0.3532, 0.3939, 0.3296, -0.8581, 0.2814, 0.7726, 0.5692, 0.1846, 0.5095, 0.8404, 0.3458, 0.4131, 0.8425, 0.5271, 0.6279, 0.5726, 0.1637, 0.1587, -0.9737, 0.2465, 0.3728, -0.8946, 0.3939, 0.3296, -0.8581, 0.2217, 0.1348, -0.9657, 0.3116, 0.8543, 0.4159, 0.2814, 0.7726, 0.5692, 0.5271, 0.6279, 0.5726, 0.5845, 0.6957, 0.4176, 0.1236, 0.05838, -0.9906, 0.1637, 0.1587, -0.9737, 0.2217, 0.1348, -0.9657, 0.1437, 0.04824, -0.9884, 0.2889, 0.7935, 0.5356, 0.3116, 0.8543, 0.4159, 0.5845, 0.6957, 0.4176, 0.5428, 0.6468, 0.5358, 0.1062, 0.004079, -0.9943, 0.1236, 0.05838, -0.9906, 0.1437, 0.04824, -0.9884, 0.2447, 0.6893, 0.6819, 0.2889, 0.7935, 0.5356, 0.5428, 0.6468, 0.5358, 0.4582, 0.5527, 0.6961, 0.02699, 0.07354, 0.9969, 7.082e-05, -3.311e-08, 1.0, 0.05051, 0.05993, 0.9969, 0.2392, 0.7756, 0.5841, 0.2447, 0.6893, 0.6819, 0.4582, 0.5527, 0.6961, 0.4602, 0.5994, 0.655, 0.05512, 0.1508, 0.987, 0.02699, 0.07354, 0.9969, 0.05051, 0.05993, 0.9969, 0.1031, 0.1226, 0.9871, 0.05051, 0.05993, 0.9969, 7.082e-05, -3.311e-08, 1.0, 0.06795, 0.0391, 0.9969, 0.4602, 0.5994, 0.655, 0.4582, 0.5527, 0.6961, 0.6116, 0.3561, 0.7064, 0.6065, 0.3746, 0.7013, 0.1031, 0.1226, 0.9871, 0.05051, 0.05993, 0.9969, 0.06795, 0.0391, 0.9969, 0.1386, 0.07988, 0.9871, 0.5872, 0.7493, 0.3061, 0.4602, 0.5994, 0.655, 0.6065, 0.3746, 0.7013, 0.7534, 0.4671, 0.4628, 0.1719, 0.2051, 0.9635, 0.1031, 0.1226, 0.9871, 0.1386, 0.07988, 0.9871, 0.2308, 0.1333, 0.9638, 0.658, 0.665, -0.3532, 0.5872, 0.7493, 0.3061, 0.7534, 0.4671, 0.4628, 0.8673, 0.4466, -0.2198, 0.3458, 0.4131, 0.8425, 0.1719, 0.2051, 0.9635, 0.2308, 0.1333, 0.9638, 0.4643, 0.2686, 0.844, 0.3939, 0.3296, -0.8581, 0.658, 0.665, -0.3532, 0.8673, 0.4466, -0.2198, 0.5174, 0.2276, -0.8249, 0.5271, 0.6279, 0.5726, 0.3458, 0.4131, 0.8425, 0.4643, 0.2686, 0.844, 0.7085, 0.4089, 0.5752, 0.2217, 0.1348, -0.9657, 0.3939, 0.3296, -0.8581, 0.5174, 0.2276, -0.8249, 0.2677, 0.09061, -0.9592, 0.5845, 0.6957, 0.4176, 0.5271, 0.6279, 0.5726, 0.7085, 0.4089, 0.5752, 0.7866, 0.4537, 0.4188, 0.1437, 0.04824, -0.9884, 0.2217, 0.1348, -0.9657, 0.2677, 0.09061, -0.9592, 0.1586, 0.03156, -0.9868, 0.5428, 0.6468, 0.5358, 0.5845, 0.6957, 0.4176, 0.7866, 0.4537, 0.4188, 0.7312, 0.4221, 0.5359, 0.1062, 0.004079, -0.9943, 0.1437, 0.04824, -0.9884, 0.1586, 0.03156, -0.9868, 0.4582, 0.5527, 0.6961, 0.5428, 0.6468, 0.5358, 0.7312, 0.4221, 0.5359, 0.6116, 0.3561, 0.7064, 0.7312, 0.4221, 0.5359, 0.7866, 0.4537, 0.4188, 0.894, 0.1575, 0.4194, 0.8314, 0.1466, 0.536, 0.1062, 0.004079, -0.9943, 0.1586, 0.03156, -0.9868, 0.1662, 0.01076, -0.986, 0.6116, 0.3561, 0.7064, 0.7312, 0.4221, 0.5359, 0.8314, 0.1466, 0.536, 0.6915, 0.1228, 0.7118, 0.06795, 0.0391, 0.9969, 7.082e-05, -3.311e-08, 1.0, 0.07723, 0.01358, 0.9969, 0.6065, 0.3746, 0.7013, 0.6116, 0.3561, 0.7064, 0.6915, 0.1228, 0.7118, 0.6781, 0.127, 0.7239, 0.1386, 0.07988, 0.9871, 0.06795, 0.0391, 0.9969, 0.07723, 0.01358, 0.9969, 0.1574, 0.02772, 0.9871, 0.7534, 0.4671, 0.4628, 0.6065, 0.3746, 0.7013, 0.6781, 0.127, 0.7239, 0.8262, 0.1566, 0.5412, 0.2308, 0.1333, 0.9638, 0.1386, 0.07988, 0.9871, 0.1574, 0.02772, 0.9871, 0.2619, 0.04621, 0.964, 0.8673, 0.4466, -0.2198, 0.7534, 0.4671, 0.4628, 0.8262, 0.1566, 0.5412, 0.9765, 0.1564, -0.1485, 0.4643, 0.2686, 0.844, 0.2308, 0.1333, 0.9638, 0.2619, 0.04621, 0.964, 0.527, 0.09308, 0.8447, 0.5174, 0.2276, -0.8249, 0.8673, 0.4466, -0.2198, 0.9765, 0.1564, -0.1485, 0.5874, 0.08123, -0.8052, 0.7085, 0.4089, 0.5752, 0.4643, 0.2686, 0.844, 0.527, 0.09308, 0.8447, 0.8047, 0.1419, 0.5765, 0.2677, 0.09061, -0.9592, 0.5174, 0.2276, -0.8249, 0.5874, 0.08123, -0.8052, 0.2931, 0.03193, -0.9556, 0.7866, 0.4537, 0.4188, 0.7085, 0.4089, 0.5752, 0.8047, 0.1419, 0.5765, 0.894, 0.1575, 0.4194, 0.1586, 0.03156, -0.9868, 0.2677, 0.09061, -0.9592, 0.2931, 0.03193, -0.9556, 0.1662, 0.01076, -0.986, 0.2931, 0.03193, -0.9556, 0.5874, 0.08123, -0.8052, 0.5874, -0.08123, -0.8052, 0.2931, -0.03193, -0.9556, 0.894, 0.1575, 0.4194, 0.8047, 0.1419, 0.5765, 0.8047, -0.1419, 0.5765, 0.894, -0.1575, 0.4194, 0.1662, 0.01076, -0.986, 0.2931, 0.03193, -0.9556, 0.2931, -0.03193, -0.9556, 0.1653, -0.01104, -0.9862, 0.8314, 0.1466, 0.536, 0.894, 0.1575, 0.4194, 0.894, -0.1575, 0.4194, 0.8314, -0.1466, 0.536, 0.1062, 0.004079, -0.9943, 0.1662, 0.01076, -0.986, 0.1653, -0.01104, -0.9862, 0.6915, 0.1228, 0.7118, 0.8314, 0.1466, 0.536, 0.8314, -0.1466, 0.536, 0.6915, -0.1228, 0.7118, 0.07723, 0.01358, 0.9969, 7.082e-05, -3.311e-08, 1.0, 0.07723, -0.01358, 0.9969, 0.6781, 0.127, 0.7239, 0.6915, 0.1228, 0.7118, 0.6915, -0.1228, 0.7118, 0.6781, -0.127, 0.7239, 0.1574, 0.02772, 0.9871, 0.07723, 0.01358, 0.9969, 0.07723, -0.01358, 0.9969, 0.1574, -0.02772, 0.9871, 0.8262, 0.1566, 0.5412, 0.6781, 0.127, 0.7239, 0.6781, -0.127, 0.7239, 0.8262, -0.1566, 0.5412, 0.2619, 0.04621, 0.964, 0.1574, 0.02772, 0.9871, 0.1574, -0.02772, 0.9871, 0.2619, -0.04621, 0.964, 0.9765, 0.1564, -0.1485, 0.8262, 0.1566, 0.5412, 0.8262, -0.1566, 0.5412, 0.9765, -0.1564, -0.1485, 0.527, 0.09308, 0.8447, 0.2619, 0.04621, 0.964, 0.2619, -0.04621, 0.964, 0.527, -0.09308, 0.8447, 0.5874, 0.08123, -0.8052, 0.9765, 0.1564, -0.1485, 0.9765, -0.1564, -0.1485, 0.5874, -0.08123, -0.8052, 0.8047, 0.1419, 0.5765, 0.527, 0.09308, 0.8447, 0.527, -0.09308, 0.8447, 0.8047, -0.1419, 0.5765, 0.5874, -0.08123, -0.8052, 0.9765, -0.1564, -0.1485, 0.8673, -0.4466, -0.2198, 0.5174, -0.2276, -0.8249, 0.8047, -0.1419, 0.5765, 0.527, -0.09308, 0.8447, 0.4643, -0.2686, 0.844, 0.7085, -0.4089, 0.5752, 0.2931, -0.03193, -0.9556, 0.5874, -0.08123, -0.8052, 0.5174, -0.2276, -0.8249, 0.2677, -0.09061, -0.9592, 0.894, -0.1575, 0.4194, 0.8047, -0.1419, 0.5765, 0.7085, -0.4089, 0.5752, 0.7866, -0.4537, 0.4188, 0.1653, -0.01104, -0.9862, 0.2931, -0.03193, -0.9556, 0.2677, -0.09061, -0.9592, 0.1566, -0.03078, -0.9872, 0.8314, -0.1466, 0.536, 0.894, -0.1575, 0.4194, 0.7866, -0.4537, 0.4188, 0.7312, -0.4221, 0.5359, 0.1062, 0.004079, -0.9943, 0.1653, -0.01104, -0.9862, 0.1566, -0.03078, -0.9872, 0.6915, -0.1228, 0.7118, 0.8314, -0.1466, 0.536, 0.7312, -0.4221, 0.5359, 0.6116, -0.3561, 0.7064, 0.07723, -0.01358, 0.9969, 7.082e-05, -3.311e-08, 1.0, 0.06795, -0.0391, 0.9969, 0.6781, -0.127, 0.7239, 0.6915, -0.1228, 0.7118, 0.6116, -0.3561, 0.7064, 0.6065, -0.3746, 0.7013, 0.1574, -0.02772, 0.9871, 0.07723, -0.01358, 0.9969, 0.06795, -0.0391, 0.9969, 0.1386, -0.07988, 0.9871, 0.8262, -0.1566, 0.5412, 0.6781, -0.127, 0.7239, 0.6065, -0.3746, 0.7013, 0.7534, -0.4671, 0.4628, 0.2619, -0.04621, 0.964, 0.1574, -0.02772, 0.9871, 0.1386, -0.07988, 0.9871, 0.2308, -0.1333, 0.9638, 0.9765, -0.1564, -0.1485, 0.8262, -0.1566, 0.5412, 0.7534, -0.4671, 0.4628, 0.8673, -0.4466, -0.2198, 0.527, -0.09308, 0.8447, 0.2619, -0.04621, 0.964, 0.2308, -0.1333, 0.9638, 0.4643, -0.2686, 0.844, 0.2308, -0.1333, 0.9638, 0.1386, -0.07988, 0.9871, 0.1031, -0.1226, 0.9871, 0.1719, -0.2051, 0.9635, 0.8673, -0.4466, -0.2198, 0.7534, -0.4671, 0.4628, 0.5872, -0.7493, 0.3061, 0.658, -0.665, -0.3532, 0.4643, -0.2686, 0.844, 0.2308, -0.1333, 0.9638, 0.1719, -0.2051, 0.9635, 0.3458, -0.4131, 0.8425, 0.5174, -0.2276, -0.8249, 0.8673, -0.4466, -0.2198, 0.658, -0.665, -0.3532, 0.3939, -0.3296, -0.8581, 0.7085, -0.4089, 0.5752, 0.4643, -0.2686, 0.844, 0.3458, -0.4131, 0.8425, 0.5271, -0.6279, 0.5726, 0.2677, -0.09061, -0.9592, 0.5174, -0.2276, -0.8249, 0.3939, -0.3296, -0.8581, 0.2217, -0.1348, -0.9657, 0.7866, -0.4537, 0.4188, 0.7085, -0.4089, 0.5752, 0.5271, -0.6279, 0.5726, 0.5845, -0.6957, 0.4176, 0.1566, -0.03078, -0.9872, 0.2677, -0.09061, -0.9592, 0.2217, -0.1348, -0.9657, 0.1415, -0.04601, -0.9889, 0.7312, -0.4221, 0.5359, 0.7866, -0.4537, 0.4188, 0.5845, -0.6957, 0.4176, 0.5428, -0.6468, 0.5358, 0.1062, 0.004079, -0.9943, 0.1566, -0.03078, -0.9872, 0.1415, -0.04601, -0.9889, 0.6116, -0.3561, 0.7064, 0.7312, -0.4221, 0.5359, 0.5428, -0.6468, 0.5358, 0.4582, -0.5527, 0.6961, 0.06795, -0.0391, 0.9969, 7.082e-05, -3.311e-08, 1.0, 0.05051, -0.05993, 0.9969, 0.6065, -0.3746, 0.7013, 0.6116, -0.3561, 0.7064, 0.4582, -0.5527, 0.6961, 0.4602, -0.5994, 0.655, 0.1386, -0.07988, 0.9871, 0.06795, -0.0391, 0.9969, 0.05051, -0.05993, 0.9969, 0.1031, -0.1226, 0.9871, 0.7534, -0.4671, 0.4628, 0.6065, -0.3746, 0.7013, 0.4602, -0.5994, 0.655, 0.5872, -0.7493, 0.3061, 0.4602, -0.5994, 0.655, 0.4582, -0.5527, 0.6961, 0.2447, -0.6893, 0.6819, 0.2392, -0.7756, 0.5841, 0.1031, -0.1226, 0.9871, 0.05051, -0.05993, 0.9969, 0.027, -0.07354, 0.9969, 0.05512, -0.1508, 0.987, 0.5872, -0.7493, 0.3061, 0.4602, -0.5994, 0.655, 0.2392, -0.7756, 0.5841, 0.3218, -0.9418, 0.09769, 0.1719, -0.2051, 0.9635, 0.1031, -0.1226, 0.9871, 0.05512, -0.1508, 0.987, 0.09186, -0.2528, 0.9631, 0.658, -0.665, -0.3532, 0.5872, -0.7493, 0.3061, 0.3218, -0.9418, 0.09769, 0.3805, -0.7623, -0.5236, 0.3458, -0.4131, 0.8425, 0.1719, -0.2051, 0.9635, 0.09186, -0.2528, 0.9631, 0.1846, -0.5095, 0.8404, 0.3939, -0.3296, -0.8581, 0.658, -0.665, -0.3532, 0.3805, -0.7623, -0.5236, 0.2465, -0.3728, -0.8946, 0.5271, -0.6279, 0.5726, 0.3458, -0.4131, 0.8425, 0.1846, -0.5095, 0.8404, 0.2814, -0.7726, 0.5692, 0.2217, -0.1348, -0.9657, 0.3939, -0.3296, -0.8581, 0.2465, -0.3728, -0.8946, 0.1637, -0.1587, -0.9737, 0.5845, -0.6957, 0.4176, 0.5271, -0.6279, 0.5726, 0.2814, -0.7726, 0.5692, 0.3116, -0.8543, 0.4159, 0.1415, -0.04601, -0.9889, 0.2217, -0.1348, -0.9657, 0.1637, -0.1587, -0.9737, 0.1224, -0.05509, -0.991, 0.5428, -0.6468, 0.5358, 0.5845, -0.6957, 0.4176, 0.3116, -0.8543, 0.4159, 0.2889, -0.7935, 0.5356, 0.1062, 0.004079, -0.9943, 0.1415, -0.04601, -0.9889, 0.1224, -0.05509, -0.991, 0.4582, -0.5527, 0.6961, 0.5428, -0.6468, 0.5358, 0.2889, -0.7935, 0.5356, 0.2447, -0.6893, 0.6819, 0.05051, -0.05993, 0.9969, 7.082e-05, -3.311e-08, 1.0, 0.027, -0.07354, 0.9969, 0.1062, 0.004079, -0.9943, 0.1224, -0.05509, -0.991, 0.1016, -0.0573, -0.9932, 0.2447, -0.6893, 0.6819, 0.2889, -0.7935, 0.5356, 0.0001043, -0.8446, 0.5354, -0.006757, -0.7467, 0.6652, 0.027, -0.07354, 0.9969, 7.082e-05, -3.311e-08, 1.0, 0.0002278, -0.0783, 0.9969, 0.2392, -0.7756, 0.5841, 0.2447, -0.6893, 0.6819, -0.006757, -0.7467, 0.6652, -0.04282, -0.869, 0.4929, 0.05512, -0.1508, 0.987, 0.027, -0.07354, 0.9969, 0.0002278, -0.0783, 0.9969, 0.0002546, -0.1609, 0.987, 0.3218, -0.9418, 0.09769, 0.2392, -0.7756, 0.5841, -0.04282, -0.869, 0.4929, 0.0004436, -0.9937, -0.1124, 0.09186, -0.2528, 0.9631, 0.05512, -0.1508, 0.987, 0.0002546, -0.1609, 0.987, -0.0001658, -0.2706, 0.9627, 0.3805, -0.7623, -0.5236, 0.3218, -0.9418, 0.09769, 0.0004436, -0.9937, -0.1124, 0.1006, -0.7224, -0.6841, 0.1846, -0.5095, 0.8404, 0.09186, -0.2528, 0.9631, -0.0001658, -0.2706, 0.9627, -0.0008829, -0.5455, 0.8381, 0.2465, -0.3728, -0.8946, 0.3805, -0.7623, -0.5236, 0.1006, -0.7224, -0.6841, 0.1047, -0.3614, -0.9265, 0.2814, -0.7726, 0.5692, 0.1846, -0.5095, 0.8404, -0.0008829, -0.5455, 0.8381, 0.000189, -0.825, 0.5652, 0.1637, -0.1587, -0.9737, 0.2465, -0.3728, -0.8946, 0.1047, -0.3614, -0.9265, 0.1033, -0.1608, -0.9816, 0.3116, -0.8543, 0.4159, 0.2814, -0.7726, 0.5692, 0.000189, -0.825, 0.5652, 0.0005316, -0.9102, 0.4141, 0.1224, -0.05509, -0.991, 0.1637, -0.1587, -0.9737, 0.1033, -0.1608, -0.9816, 0.1016, -0.0573, -0.9932, 0.2889, -0.7935, 0.5356, 0.3116, -0.8543, 0.4159, 0.0005316, -0.9102, 0.4141, 0.0001043, -0.8446, 0.5354, 0.0005316, -0.9102, 0.4141, 0.000189, -0.825, 0.5652, -0.2829, -0.7779, 0.5611, -0.3112, -0.8563, 0.4122, 0.1016, -0.0573, -0.9932, 0.1033, -0.1608, -0.9816, 0.04861, -0.1439, -0.9884, 0.08168, -0.0528, -0.9953, 0.0001043, -0.8446, 0.5354, 0.0005316, -0.9102, 0.4141, -0.3112, -0.8563, 0.4122, -0.2888, -0.7938, 0.5352, 0.1062, 0.004079, -0.9943, 0.1016, -0.0573, -0.9932, 0.08168, -0.0528, -0.9953, -0.006757, -0.7467, 0.6652, 0.0001043, -0.8446, 0.5354, -0.2888, -0.7938, 0.5352, -0.267, -0.7135, 0.6478, 0.0002278, -0.0783, 0.9969, 7.082e-05, -3.311e-08, 1.0, -0.02656, -0.07361, 0.9969, -0.04282, -0.869, 0.4929, -0.006757, -0.7467, 0.6652, -0.267, -0.7135, 0.6478, -0.3509, -0.8496, 0.3937, 0.0002546, -0.1609, 0.987, 0.0002278, -0.0783, 0.9969, -0.02656, -0.07361, 0.9969, -0.05491, -0.1516, 0.9869, 0.0004436, -0.9937, -0.1124, -0.04282, -0.869, 0.4929, -0.3509, -0.8496, 0.3937, -0.3118, -0.9044, -0.2913, -0.0001658, -0.2706, 0.9627, 0.0002546, -0.1609, 0.987, -0.05491, -0.1516, 0.9869, -0.09327, -0.2558, 0.9622, 0.1006, -0.7224, -0.6841, 0.0004436, -0.9937, -0.1124, -0.3118, -0.9044, -0.2913, -0.1198, -0.5904, -0.7981, -0.0008829, -0.5455, 0.8381, -0.0001658, -0.2706, 0.9627, -0.09327, -0.2558, 0.9622, -0.1886, -0.5157, 0.8357, 0.1047, -0.3614, -0.9265, 0.1006, -0.7224, -0.6841, -0.1198, -0.5904, -0.7981, -0.0132, -0.31, -0.9506, 0.000189, -0.825, 0.5652, -0.0008829, -0.5455, 0.8381, -0.1886, -0.5157, 0.8357, -0.2829, -0.7779, 0.5611, 0.1033, -0.1608, -0.9816, 0.1047, -0.3614, -0.9265, -0.0132, -0.31, -0.9506, 0.04861, -0.1439, -0.9884, -0.0132, -0.31, -0.9506, -0.1198, -0.5904, -0.7981, -0.2663, -0.4244, -0.8654, -0.1004, -0.234, -0.967, -0.2829, -0.7779, 0.5611, -0.1886, -0.5157, 0.8357, -0.3556, -0.4227, 0.8336, -0.5335, -0.636, 0.5575, 0.04861, -0.1439, -0.9884, -0.0132, -0.31, -0.9506, -0.1004, -0.234, -0.967, 0.004895, -0.1123, -0.9937, -0.3112, -0.8563, 0.4122, -0.2829, -0.7779, 0.5611, -0.5335, -0.636, 0.5575, -0.5857, -0.6989, 0.4105, 0.08168, -0.0528, -0.9953, 0.04861, -0.1439, -0.9884, 0.004895, -0.1123, -0.9937, 0.06471, -0.04243, -0.997, -0.2888, -0.7938, 0.5352, -0.3112, -0.8563, 0.4122, -0.5857, -0.6989, 0.4105, -0.543, -0.6472, 0.535, 0.1062, 0.004079, -0.9943, 0.08168, -0.0528, -0.9953, 0.06471, -0.04243, -0.997, -0.267, -0.7135, 0.6478, -0.2888, -0.7938, 0.5352, -0.543, -0.6472, 0.535, -0.5027, -0.59, 0.6318, -0.02656, -0.07361, 0.9969, 7.082e-05, -3.311e-08, 1.0, -0.05015, -0.06003, 0.9969, -0.3509, -0.8496, 0.3937, -0.267, -0.7135, 0.6478, -0.5027, -0.59, 0.6318, -0.6354, -0.7099, 0.304, -0.05491, -0.1516, 0.9869, -0.02656, -0.07361, 0.9969, -0.05015, -0.06003, 0.9969, -0.1037, -0.1239, 0.9869, -0.3118, -0.9044, -0.2913, -0.3509, -0.8496, 0.3937, -0.6354, -0.7099, 0.304, -0.5642, -0.7064, -0.4273, -0.09327, -0.2558, 0.9622, -0.05491, -0.1516, 0.9869, -0.1037, -0.1239, 0.9869, -0.1761, -0.2096, 0.9618, -0.1198, -0.5904, -0.7981, -0.3118, -0.9044, -0.2913, -0.5642, -0.7064, -0.4273, -0.2663, -0.4244, -0.8654, -0.1886, -0.5157, 0.8357, -0.09327, -0.2558, 0.9622, -0.1761, -0.2096, 0.9618, -0.3556, -0.4227, 0.8336, -0.2663, -0.4244, -0.8654, -0.5642, -0.7064, -0.4273, -0.7326, -0.443, -0.5168, -0.3522, -0.2532, -0.901, -0.3556, -0.4227, 0.8336, -0.1761, -0.2096, 0.9618, -0.238, -0.1373, 0.9615, -0.4807, -0.277, 0.832, -0.1004, -0.234, -0.967, -0.2663, -0.4244, -0.8654, -0.3522, -0.2532, -0.901, -0.1569, -0.1446, -0.977, -0.5335, -0.636, 0.5575, -0.3556, -0.4227, 0.8336, -0.4807, -0.277, 0.832, -0.7204, -0.4161, 0.5548, 0.004895, -0.1123, -0.9937, -0.1004, -0.234, -0.967, -0.1569, -0.1446, -0.977, -0.0251, -0.07099, -0.9972, -0.5857, -0.6989, 0.4105, -0.5335, -0.636, 0.5575, -0.7204, -0.4161, 0.5548, -0.7899, -0.4566, 0.4093, 0.06471, -0.04243, -0.997, 0.004895, -0.1123, -0.9937, -0.0251, -0.07099, -0.9972, 0.05228, -0.02754, -0.9983, -0.543, -0.6472, 0.535, -0.5857, -0.6989, 0.4105, -0.7899, -0.4566, 0.4093, -0.7317, -0.4225, 0.5349, 0.1062, 0.004079, -0.9943, 0.06471, -0.04243, -0.997, 0.05228, -0.02754, -0.9983, -0.5027, -0.59, 0.6318, -0.543, -0.6472, 0.535, -0.7317, -0.4225, 0.5349, -0.6818, -0.3889, 0.6196, -0.05015, -0.06003, 0.9969, 7.082e-05, -3.311e-08, 1.0, -0.06766, -0.0392, 0.9969, -0.6354, -0.7099, 0.304, -0.5027, -0.59, 0.6318, -0.6818, -0.3889, 0.6196, -0.8504, -0.4691, 0.238, -0.1037, -0.1239, 0.9869, -0.05015, -0.06003, 0.9969, -0.06766, -0.0392, 0.9969, -0.14, -0.08098, 0.9868, -0.5642, -0.7064, -0.4273, -0.6354, -0.7099, 0.304, -0.8504, -0.4691, 0.238, -0.7326, -0.443, -0.5168, -0.1761, -0.2096, 0.9618, -0.1037, -0.1239, 0.9869, -0.14, -0.08098, 0.9868, -0.238, -0.1373, 0.9615, -0.14, -0.08098, 0.9868, -0.06766, -0.0392, 0.9969, -0.07699, -0.01362, 0.9969, -0.1594, -0.02815, 0.9868, -0.7326, -0.443, -0.5168, -0.8504, -0.4691, 0.238, -0.9653, -0.1637, 0.2037, -0.8144, -0.1502, -0.5605, -0.238, -0.1373, 0.9615, -0.14, -0.08098, 0.9868, -0.1594, -0.02815, 0.9868, -0.2712, -0.04779, 0.9613, -0.3522, -0.2532, -0.901, -0.7326, -0.443, -0.5168, -0.8144, -0.1502, -0.5605, -0.3915, -0.08398, -0.9163, -0.4807, -0.277, 0.832, -0.238, -0.1373, 0.9615, -0.2712, -0.04779, 0.9613, -0.5477, -0.09641, 0.8311, -0.1569, -0.1446, -0.977, -0.3522, -0.2532, -0.901, -0.3915, -0.08398, -0.9163, -0.1845, -0.04882, -0.9816, -0.7204, -0.4161, 0.5548, -0.4807, -0.277, 0.832, -0.5477, -0.09641, 0.8311, -0.8203, -0.1447, 0.5534, -0.0251, -0.07099, -0.9972, -0.1569, -0.1446, -0.977, -0.1845, -0.04882, -0.9816, -0.04026, -0.02424, -0.9989, -0.7899, -0.4566, 0.4093, -0.7204, -0.4161, 0.5548, -0.8203, -0.1447, 0.5534, -0.8988, -0.1586, 0.4086, 0.05228, -0.02754, -0.9983, -0.0251, -0.07099, -0.9972, -0.04026, -0.02424, -0.9989, 0.04546, -0.009669, -0.9989, -0.7317, -0.4225, 0.5349, -0.7899, -0.4566, 0.4093, -0.8988, -0.1586, 0.4086, -0.8321, -0.1467, 0.5348, 0.1062, 0.004079, -0.9943, 0.05228, -0.02754, -0.9983, 0.04546, -0.009669, -0.9989, -0.6818, -0.3889, 0.6196, -0.7317, -0.4225, 0.5349, -0.8321, -0.1467, 0.5348, -0.7784, -0.1358, 0.6129, -0.06766, -0.0392, 0.9969, 7.082e-05, -3.311e-08, 1.0, -0.07699, -0.01362, 0.9969, -0.8504, -0.4691, 0.238, -0.6818, -0.3889, 0.6196, -0.7784, -0.1358, 0.6129, -0.9653, -0.1637, 0.2037, -0.7784, -0.1358, 0.6129, -0.8321, -0.1467, 0.5348, -0.8321, 0.1467, 0.5348, -0.7784, 0.1358, 0.6129, -0.07699, -0.01362, 0.9969, 7.082e-05, -3.311e-08, 1.0, -0.07699, 0.01362, 0.9969, -0.9653, -0.1637, 0.2037, -0.7784, -0.1358, 0.6129, -0.7784, 0.1358, 0.6129, -0.9653, 0.1637, 0.2037, -0.1594, -0.02815, 0.9868, -0.07699, -0.01362, 0.9969, -0.07699, 0.01362, 0.9969, -0.1594, 0.02815, 0.9868, -0.8144, -0.1502, -0.5605, -0.9653, -0.1637, 0.2037, -0.9653, 0.1637, 0.2037, -0.8144, 0.1502, -0.5605, -0.2712, -0.04779, 0.9613, -0.1594, -0.02815, 0.9868, -0.1594, 0.02815, 0.9868, -0.2712, 0.04779, 0.9613, -0.3915, -0.08398, -0.9163, -0.8144, -0.1502, -0.5605, -0.8144, 0.1502, -0.5605, -0.3915, 0.08398, -0.9163, -0.5477, -0.09641, 0.8311, -0.2712, -0.04779, 0.9613, -0.2712, 0.04779, 0.9613, -0.5477, 0.09641, 0.8311, -0.1845, -0.04882, -0.9816, -0.3915, -0.08398, -0.9163, -0.3915, 0.08398, -0.9163, -0.1845, 0.04882, -0.9816, -0.8203, -0.1447, 0.5534, -0.5477, -0.09641, 0.8311, -0.5477, 0.09641, 0.8311, -0.8203, 0.1447, 0.5534, -0.04026, -0.02424, -0.9989, -0.1845, -0.04882, -0.9816, -0.1845, 0.04882, -0.9816, -0.04026, 0.02424, -0.9989, -0.8988, -0.1586, 0.4086, -0.8203, -0.1447, 0.5534, -0.8203, 0.1447, 0.5534, -0.8988, 0.1586, 0.4086, 0.04546, -0.009669, -0.9989, -0.04026, -0.02424, -0.9989, -0.04026, 0.02424, -0.9989, 0.04488, 0.009471, -0.9989, -0.8321, -0.1467, 0.5348, -0.8988, -0.1586, 0.4086, -0.8988, 0.1586, 0.4086, -0.8321, 0.1467, 0.5348, 0.1062, 0.004079, -0.9943, 0.04546, -0.009669, -0.9989, 0.04488, 0.009471, -0.9989, 0.04488, 0.009471, -0.9989, -0.04026, 0.02424, -0.9989, -0.0251, 0.07099, -0.9972, 0.05079, 0.02806, -0.9983, -0.8321, 0.1467, 0.5348, -0.8988, 0.1586, 0.4086, -0.79, 0.4565, 0.4093, -0.7317, 0.4225, 0.5349, 0.1062, 0.004079, -0.9943, 0.04488, 0.009471, -0.9989, 0.05079, 0.02806, -0.9983, -0.7784, 0.1358, 0.6129, -0.8321, 0.1467, 0.5348, -0.7317, 0.4225, 0.5349, -0.6818, 0.3889, 0.6196, -0.07699, 0.01362, 0.9969, 7.082e-05, -3.311e-08, 1.0, -0.06766, 0.0392, 0.9969, -0.9653, 0.1637, 0.2037, -0.7784, 0.1358, 0.6129, -0.6818, 0.3889, 0.6196, -0.8504, 0.4691, 0.238, -0.1594, 0.02815, 0.9868, -0.07699, 0.01362, 0.9969, -0.06766, 0.0392, 0.9969, -0.14, 0.08098, 0.9868, -0.8144, 0.1502, -0.5605, -0.9653, 0.1637, 0.2037, -0.8504, 0.4691, 0.238, -0.7326, 0.443, -0.5168, -0.2712, 0.04779, 0.9613, -0.1594, 0.02815, 0.9868, -0.14, 0.08098, 0.9868, -0.238, 0.1373, 0.9615, -0.3915, 0.08398, -0.9163, -0.8144, 0.1502, -0.5605, -0.7326, 0.443, -0.5168, -0.3522, 0.2532, -0.901, -0.5477, 0.09641, 0.8311, -0.2712, 0.04779, 0.9613, -0.238, 0.1373, 0.9615, -0.4807, 0.277, 0.832, -0.1845, 0.04882, -0.9816, -0.3915, 0.08398, -0.9163, -0.3522, 0.2532, -0.901, -0.1569, 0.1446, -0.977, -0.8203, 0.1447, 0.5534, -0.5477, 0.09641, 0.8311, -0.4807, 0.277, 0.832, -0.7204, 0.4161, 0.5548, -0.04026, 0.02424, -0.9989, -0.1845, 0.04882, -0.9816, -0.1569, 0.1446, -0.977, -0.0251, 0.07099, -0.9972, -0.8988, 0.1586, 0.4086, -0.8203, 0.1447, 0.5534, -0.7204, 0.4161, 0.5548, -0.79, 0.4565, 0.4093, -0.7204, 0.4161, 0.5548, -0.4807, 0.277, 0.832, -0.3556, 0.4227, 0.8336, -0.5335, 0.636, 0.5575, -0.0251, 0.07099, -0.9972, -0.1569, 0.1446, -0.977, -0.1004, 0.234, -0.967, 0.004895, 0.1123, -0.9937, -0.79, 0.4565, 0.4093, -0.7204, 0.4161, 0.5548, -0.5335, 0.636, 0.5575, -0.5856, 0.699, 0.4105, 0.05079, 0.02806, -0.9983, -0.0251, 0.07099, -0.9972, 0.004895, 0.1123, -0.9937, 0.06295, 0.04412, -0.997, -0.7317, 0.4225, 0.5349, -0.79, 0.4565, 0.4093, -0.5856, 0.699, 0.4105, -0.543, 0.6472, 0.535, 0.1062, 0.004079, -0.9943, 0.05079, 0.02806, -0.9983, 0.06295, 0.04412, -0.997, -0.6818, 0.3889, 0.6196, -0.7317, 0.4225, 0.5349, -0.543, 0.6472, 0.535, -0.5028, 0.5899, 0.6318, -0.06766, 0.0392, 0.9969, 7.082e-05, -3.311e-08, 1.0, -0.05015, 0.06003, 0.9969, -0.8504, 0.4691, 0.238, -0.6818, 0.3889, 0.6196, -0.5028, 0.5899, 0.6318, -0.6354, 0.7099, 0.304, -0.14, 0.08098, 0.9868, -0.06766, 0.0392, 0.9969, -0.05015, 0.06003, 0.9969, -0.1037, 0.1239, 0.9869, -0.7326, 0.443, -0.5168, -0.8504, 0.4691, 0.238, -0.6354, 0.7099, 0.304, -0.5642, 0.7064, -0.4273, -0.238, 0.1373, 0.9615, -0.14, 0.08098, 0.9868, -0.1037, 0.1239, 0.9869, -0.1761, 0.2096, 0.9618, -0.3522, 0.2532, -0.901, -0.7326, 0.443, -0.5168, -0.5642, 0.7064, -0.4273, -0.2663, 0.4244, -0.8654, -0.4807, 0.277, 0.832, -0.238, 0.1373, 0.9615, -0.1761, 0.2096, 0.9618, -0.3556, 0.4227, 0.8336, -0.1569, 0.1446, -0.977, -0.3522, 0.2532, -0.901, -0.2663, 0.4244, -0.8654, -0.1004, 0.234, -0.967, -0.2663, 0.4244, -0.8654, -0.5642, 0.7064, -0.4273, -0.3118, 0.9044, -0.2913, -0.1198, 0.5904, -0.7981, -0.3556, 0.4227, 0.8336, -0.1761, 0.2096, 0.9618, -0.09327, 0.2558, 0.9622, -0.1886, 0.5157, 0.8357, -0.1004, 0.234, -0.967, -0.2663, 0.4244, -0.8654, -0.1198, 0.5904, -0.7981, -0.0132, 0.31, -0.9506, -0.5335, 0.636, 0.5575, -0.3556, 0.4227, 0.8336, -0.1886, 0.5157, 0.8357, -0.2829, 0.7779, 0.5611, 0.004895, 0.1123, -0.9937, -0.1004, 0.234, -0.967, -0.0132, 0.31, -0.9506, 0.04861, 0.1439, -0.9884, -0.5856, 0.699, 0.4105, -0.5335, 0.636, 0.5575, -0.2829, 0.7779, 0.5611, -0.3109, 0.8564, 0.4122, 0.06295, 0.04412, -0.997, 0.004895, 0.1123, -0.9937, 0.04861, 0.1439, -0.9884, 0.08043, 0.05564, -0.9952, -0.543, 0.6472, 0.535, -0.5856, 0.699, 0.4105, -0.3109, 0.8564, 0.4122, -0.2888, 0.7938, 0.5352, 0.1062, 0.004079, -0.9943, 0.06295, 0.04412, -0.997, 0.08043, 0.05564, -0.9952, -0.5028, 0.5899, 0.6318, -0.543, 0.6472, 0.535, -0.2888, 0.7938, 0.5352, -0.267, 0.7135, 0.6477, -0.05015, 0.06003, 0.9969, 7.082e-05, -3.311e-08, 1.0, -0.02656, 0.07361, 0.9969, -0.6354, 0.7099, 0.304, -0.5028, 0.5899, 0.6318, -0.267, 0.7135, 0.6477, -0.3509, 0.8496, 0.3937, -0.1037, 0.1239, 0.9869, -0.05015, 0.06003, 0.9969, -0.02656, 0.07361, 0.9969, -0.05491, 0.1516, 0.9869, -0.5642, 0.7064, -0.4273, -0.6354, 0.7099, 0.304, -0.3509, 0.8496, 0.3937, -0.3118, 0.9044, -0.2913, -0.1761, 0.2096, 0.9618, -0.1037, 0.1239, 0.9869, -0.05491, 0.1516, 0.9869, -0.09327, 0.2558, 0.9622, -0.3118, 0.9044, -0.2913, -0.3509, 0.8496, 0.3937, -0.04282, 0.869, 0.4929, 0.0004431, 0.9937, -0.1124, -0.09327, 0.2558, 0.9622, -0.05491, 0.1516, 0.9869, 0.000255, 0.1609, 0.987, -0.0001658, 0.2706, 0.9627, -0.1198, 0.5904, -0.7981, -0.3118, 0.9044, -0.2913, 0.0004431, 0.9937, -0.1124, 0.1006, 0.7224, -0.6841, -0.1886, 0.5157, 0.8357, -0.09327, 0.2558, 0.9622, -0.0001658, 0.2706, 0.9627, -0.0008832, 0.5455, 0.8381, -0.0132, 0.31, -0.9506, -0.1198, 0.5904, -0.7981, 0.1006, 0.7224, -0.6841, 0.1047, 0.3614, -0.9265, -0.2829, 0.7779, 0.5611, -0.1886, 0.5157, 0.8357, -0.0008832, 0.5455, 0.8381, 0.0001885, 0.825, 0.5652, 0.04861, 0.1439, -0.9884, -0.0132, 0.31, -0.9506, 0.1047, 0.3614, -0.9265, 0.1033, 0.1608, -0.9816, -0.3109, 0.8564, 0.4122, -0.2829, 0.7779, 0.5611, 0.0001885, 0.825, 0.5652, 0.0006913, 0.9102, 0.4142, 0.08043, 0.05564, -0.9952, 0.04861, 0.1439, -0.9884, 0.1033, 0.1608, -0.9816, 0.1015, 0.06079, -0.993, -0.2888, 0.7938, 0.5352, -0.3109, 0.8564, 0.4122, 0.0006913, 0.9102, 0.4142, 0.0001038, 0.8446, 0.5354, 0.1062, 0.004079, -0.9943, 0.08043, 0.05564, -0.9952, 0.1015, 0.06079, -0.993, -0.267, 0.7135, 0.6477, -0.2888, 0.7938, 0.5352, 0.0001038, 0.8446, 0.5354, -0.006757, 0.7467, 0.6652, -0.02656, 0.07361, 0.9969, 7.082e-05, -3.311e-08, 1.0, 0.0002285, 0.0783, 0.9969, -0.3509, 0.8496, 0.3937, -0.267, 0.7135, 0.6477, -0.006757, 0.7467, 0.6652, -0.04282, 0.869, 0.4929, -0.05491, 0.1516, 0.9869, -0.02656, 0.07361, 0.9969, 0.0002285, 0.0783, 0.9969, 0.000255, 0.1609, 0.987])] * 3)])
me_sphere_001 = bpy.data.meshes.new('Sphere.001')
me_sphere_001.from_pydata([(0.831, -0.4798, 0.406), (0.4701, -0.5693, 0.7303), (-0.1445, -0.3617, 0.8256), (0.08048, -0.3964, 1.467), (0.08048, -0.2719, 1.467), (-0.04408, -0.3964, 1.467), (-0.04408, -0.2719, 1.467), (-0.02908, 0.2259, 1.531), (-0.5509, -0.1533, 1.531), (-0.3516, -0.7667, 1.531), (0.2934, -0.7667, 1.531), (0.4927, -0.1533, 1.531), (-0.3296, -0.2252, 1.577), (-0.02908, -0.006856, 1.577), (-0.2148, -0.5784, 1.577), (0.1566, -0.5784, 1.577), (0.2714, -0.2252, 1.577), (-0.02908, 0.3444, 1.481), (-0.6636, -0.1166, 1.481), (-0.4213, -0.8626, 1.481), (0.3631, -0.8626, 1.481), (0.6055, -0.1166, 1.481), (-0.1451, -1.063, 1.382), (0.2125, -1.055, 1.382), (0.7732, -0.7789, 1.435), (0.8315, -0.6271, 1.435), (0.358, 0.4386, 1.364), (0.5239, 0.3039, 1.364), (-0.5062, 0.3066, 1.402), (-0.7223, 0.1217, 1.402), (-0.8394, -0.5518, 1.382), (-0.7142, -0.7873, 1.382), (0.5781, -0.8187, 1.429), (0.7481, -0.4389, 1.418), (-0.6921, -0.0008141, 1.426), (-0.349, 0.319, 1.405), (0.08048, -0.3964, 1.467), (-0.02675, -0.4011, 1.582), (0.08048, -0.2719, 1.467), (-0.02675, -0.2672, 1.582), (-0.04408, -0.3964, 1.467), (-0.1588, -0.4011, 1.589), (-0.1588, -0.2672, 1.589), (-0.04408, -0.2719, 1.467), (0.05409, -0.2504, 1.706), (0.05409, -0.4178, 1.706), (-0.111, -0.4178, 1.715), (-0.111, -0.2504, 1.715), (0.2476, -0.2492, 1.818), (0.2476, -0.419, 1.818), (0.08015, -0.419, 1.827), (0.08015, -0.2492, 1.827)], [], [(4, 3, 5, 6), (12, 14, 15, 16, 13), (12, 13, 7, 8), (14, 12, 8, 9), (15, 14, 9, 10), (16, 15, 10, 11), (13, 16, 11, 7), (7, 11, 21, 17), (10, 9, 19, 20), (8, 7, 17, 18), (11, 10, 20, 21), (9, 8, 18, 19), (20, 19, 22, 23), (21, 20, 32, 33), (17, 21, 27, 26), (18, 17, 35, 34), (19, 18, 30, 31), (33, 32, 24, 25), (34, 35, 28, 29), (38, 39, 37, 36), (37, 39, 44, 45), (36, 37, 41, 40), (42, 43, 40, 41), (38, 43, 42, 39), (44, 47, 51, 48), (41, 37, 45, 46), (42, 41, 46, 47), (39, 42, 47, 44), (49, 48, 51, 50), (45, 44, 48, 49), (47, 46, 50, 51), (46, 45, 49, 50)])
me_sphere_001.polygons.foreach_set('use_smooth', [True] * 32)
_k = set([(3, 4), (3, 5), (4, 6), (5, 6), (7, 8), (7, 11), (7, 13), (7, 17), (8, 9), (8, 12), (8, 18), (9, 10), (9, 14), (9, 19), (10, 11), (10, 15), (10, 20), (11, 16), (11, 21), (12, 13), (12, 14), (13, 16), (14, 15), (15, 16), (17, 18), (17, 21), (18, 19), (19, 20), (20, 21), (32, 33), (34, 35), (36, 37), (36, 38), (36, 40), (37, 39), (37, 41), (37, 45), (38, 39), (38, 43), (39, 42), (39, 44), (40, 41), (40, 43), (41, 42), (41, 46), (42, 43), (42, 47), (44, 45), (44, 47), (44, 48), (45, 46), (45, 49), (46, 47), (46, 50), (47, 51), (48, 49), (48, 51), (49, 50), (50, 51)])
me_sphere_001.attributes.new('sharp_edge', 'BOOLEAN', 'EDGE').data.foreach_set('value', [ (min(e.vertices), max(e.vertices)) in _k for e in me_sphere_001.edges])
_uv = me_sphere_001.uv_layers.new(name='UVMap')
_uv.uv.foreach_set('vector', [0.5415, 0.5656, 0.5415, 0.5656, 0.5415, 0.5656, 0.5415, 0.5656, 0.506, 0.5573, 0.506, 0.5573, 0.506, 0.5573, 0.506, 0.5573, 0.506, 0.5573, 0.506, 0.5573, 0.506, 0.5573, 0.506, 0.5573, 0.506, 0.5573, 0.506, 0.5573, 0.506, 0.5573, 0.506, 0.5573, 0.506, 0.5573, 0.506, 0.5573, 0.506, 0.5573, 0.506, 0.5573, 0.506, 0.5573, 0.506, 0.5573, 0.506, 0.5573, 0.506, 0.5573, 0.506, 0.5573, 0.506, 0.5573, 0.506, 0.5573, 0.506, 0.5573, 0.506, 0.5573, 0.506, 0.5573, 0.506, 0.5573, 0.506, 0.5573, 0.506, 0.5573, 0.506, 0.5573, 0.506, 0.5573, 0.506, 0.5573, 0.506, 0.5573, 0.506, 0.5573, 0.506, 0.5573, 0.506, 0.5573, 0.506, 0.5573, 0.506, 0.5573, 0.506, 0.5573, 0.506, 0.5573, 0.506, 0.5573, 0.506, 0.5573, 0.506, 0.5573, 0.506, 0.5573, 0.506, 0.5573, 0.506, 0.5573, 0.506, 0.5573, 0.506, 0.5573, 0.506, 0.5573, 0.506, 0.5573, 0.506, 0.5573, 0.506, 0.5573, 0.506, 0.5573, 0.506, 0.5573, 0.506, 0.5573, 0.506, 0.5573, 0.506, 0.5573, 0.506, 0.5573, 0.506, 0.5573, 0.506, 0.5573, 0.506, 0.5573, 0.506, 0.5573, 0.506, 0.5573, 0.506, 0.5573, 0.506, 0.5573, 0.506, 0.5573, 0.506, 0.5573, 0.506, 0.5573, 0.506, 0.5573, 0.506, 0.5573, 0.506, 0.5573, 0.506, 0.5573, 0.506, 0.5573, 0.5415, 0.5656, 0.5415, 0.5656, 0.5415, 0.5656, 0.5415, 0.5656, 0.5415, 0.5656, 0.5415, 0.5656, 0.5415, 0.5656, 0.5415, 0.5656, 0.5415, 0.5656, 0.5415, 0.5656, 0.5415, 0.5656, 0.5415, 0.5656, 0.5415, 0.5656, 0.5415, 0.5656, 0.5415, 0.5656, 0.5415, 0.5656, 0.5415, 0.5656, 0.5415, 0.5656, 0.5415, 0.5656, 0.5415, 0.5656, 0.5415, 0.5656, 0.5415, 0.5656, 0.5415, 0.5656, 0.5415, 0.5656, 0.5415, 0.5656, 0.5415, 0.5656, 0.5415, 0.5656, 0.5415, 0.5656, 0.5415, 0.5656, 0.5415, 0.5656, 0.5415, 0.5656, 0.5415, 0.5656, 0.5415, 0.5656, 0.5415, 0.5656, 0.5415, 0.5656, 0.5415, 0.5656, 0.5415, 0.5656, 0.5415, 0.5656, 0.5415, 0.5656, 0.5415, 0.5656, 0.5415, 0.5656, 0.5415, 0.5656, 0.5415, 0.5656, 0.5415, 0.5656, 0.5415, 0.5656, 0.5415, 0.5656, 0.5415, 0.5656, 0.5415, 0.5656, 0.5415, 0.5656, 0.5415, 0.5656, 0.5415, 0.5656, 0.5415, 0.5656])
me_sphere_001.materials.append(mat_1texture_018)
me_sphere_001.update()
me_sphere_001.normals_split_custom_set([tuple(v) for v in zip(*[iter([0.0, 0.0, -1.0, 0.0, 0.0, -1.0, 0.0, 0.0, -1.0, 0.0, 0.0, -1.0, 0.0, 0.0, 1.0, 0.0, 0.0, 1.0, 0.0, 0.0, 1.0, 0.0, 0.0, 1.0, 0.0, 0.0, 1.0, -0.1382, 0.1902, 0.972, -0.1382, 0.1902, 0.972, -0.1382, 0.1902, 0.972, -0.1382, 0.1902, 0.972, -0.2236, -0.07264, 0.972, -0.2236, -0.07264, 0.972, -0.2236, -0.07264, 0.972, -0.2236, -0.07264, 0.972, 0.0, -0.2351, 0.972, 0.0, -0.2351, 0.972, 0.0, -0.2351, 0.972, 0.0, -0.2351, 0.972, 0.2236, -0.07264, 0.972, 0.2236, -0.07264, 0.972, 0.2236, -0.07264, 0.972, 0.2236, -0.07264, 0.972, 0.1382, 0.1902, 0.972, 0.1382, 0.1902, 0.972, 0.1382, 0.1902, 0.972, 0.1382, 0.1902, 0.972, 0.2732, 0.376, 0.8854, 0.2732, 0.376, 0.8854, 0.2732, 0.376, 0.8854, 0.2732, 0.376, 0.8854, 2.936e-08, -0.4647, 0.8854, 2.936e-08, -0.4647, 0.8854, 2.936e-08, -0.4647, 0.8854, 2.936e-08, -0.4647, 0.8854, -0.2732, 0.376, 0.8854, -0.2732, 0.376, 0.8854, -0.2732, 0.376, 0.8854, -0.2732, 0.376, 0.8854, 0.442, -0.1436, 0.8854, 0.442, -0.1436, 0.8854, 0.442, -0.1436, 0.8854, 0.442, -0.1436, 0.8854, -0.442, -0.1436, 0.8854, -0.442, -0.1436, 0.8854, -0.442, -0.1436, 0.8854, -0.442, -0.1436, 0.8854, 0.003294, -0.4495, 0.8933, 0.003294, -0.4495, 0.8933, 0.003294, -0.4495, 0.8933, 0.003294, -0.4495, 0.8933, 0.2464, -0.08114, 0.9658, 0.2464, -0.08114, 0.9658, 0.2464, -0.08114, 0.9658, 0.2464, -0.08114, 0.9658, 0.2186, 0.2938, 0.9305, 0.2186, 0.2938, 0.9305, 0.2186, 0.2938, 0.9305, 0.2186, 0.2938, 0.9305, -0.2527, 0.3406, 0.9056, -0.2527, 0.3406, 0.9056, -0.2527, 0.3406, 0.9056, -0.2527, 0.3406, 0.9056, -0.3102, -0.1162, 0.9435, -0.3102, -0.1162, 0.9435, -0.3102, -0.1162, 0.9435, -0.3102, -0.1162, 0.9435, -0.05604, 0.04398, 0.9975, -0.05604, 0.04398, 0.9975, -0.05604, 0.04398, 0.9975, -0.05604, 0.04398, 0.9975, -0.06822, 0.1167, 0.9908, -0.06822, 0.1167, 0.9908, -0.06822, 0.1167, 0.9908, -0.06822, 0.1167, 0.9908, 0.732, 6.869e-08, 0.6813, 0.732, 6.869e-08, 0.6813, 0.732, 6.869e-08, 0.6813, 0.732, 6.869e-08, 0.6813, 0.8381, 7.301e-08, -0.5456, 0.8381, 7.301e-08, -0.5456, 0.8381, 7.301e-08, -0.5456, 0.8381, 7.301e-08, -0.5456, -0.001143, -0.9992, -0.04034, -0.001143, -0.9992, -0.04034, -0.001143, -0.9992, -0.04034, -0.001143, -0.9992, -0.04034, -0.7299, -8.589e-08, -0.6835, -0.7299, -8.589e-08, -0.6835, -0.7299, -8.589e-08, -0.6835, -0.7299, -8.589e-08, -0.6835, -0.001144, 0.9992, -0.04034, -0.001144, 0.9992, -0.04034, -0.001144, 0.9992, -0.04034, -0.001144, 0.9992, -0.04034, -0.0005375, 1.0, -0.009757, -0.0005375, 1.0, -0.009757, -0.0005375, 1.0, -0.009757, -0.0005375, 1.0, -0.009757, -0.007114, -0.9916, -0.1292, -0.007114, -0.9916, -0.1292, -0.007114, -0.9916, -0.1292, -0.007114, -0.9916, -0.1292, -0.935, -1.835e-07, 0.3546, -0.935, -1.835e-07, 0.3546, -0.935, -1.835e-07, 0.3546, -0.935, -1.835e-07, 0.3546, -0.007114, 0.9916, -0.1292, -0.007114, 0.9916, -0.1292, -0.007114, 0.9916, -0.1292, -0.007114, 0.9916, -0.1292, 0.055, 0.0, 0.9985, 0.055, 0.0, 0.9985, 0.055, 0.0, 0.9985, 0.055, 0.0, 0.9985, 0.5014, 4.939e-08, -0.8652, 0.5014, 4.939e-08, -0.8652, 0.5014, 4.939e-08, -0.8652, 0.5014, 4.939e-08, -0.8652, -0.5064, -6.541e-08, 0.8623, -0.5064, -6.541e-08, 0.8623, -0.5064, -6.541e-08, 0.8623, -0.5064, -6.541e-08, 0.8623, -0.0005374, -1.0, -0.009759, -0.0005374, -1.0, -0.009759, -0.0005374, -1.0, -0.009759, -0.0005374, -1.0, -0.009759])] * 3)])

# ---- objects
ob_light = bpy.data.objects.new('Light', light_light)
ob_camera = bpy.data.objects.new('Camera', cam_camera)
ob_sphere_069 = bpy.data.objects.new('Sphere.069', me_sphere_059)
ob_sphere_001 = bpy.data.objects.new('Sphere.001', me_sphere_001)

# ---- transforms, parenting, visibility, modifiers, constraints
ob_light.location = (4.076, 1.005, 5.904)
ob_light.rotation_euler = (0.6503, 0.05522, 1.866)
ob_light.lock_rotations_4d = False
ob_light.empty_display_type = 'ARROWS'
ob_light.color = (0.0, 0.0, 0.0, 0.0)
ob_light.lineart.crease_threshold = 0.0
ob_camera.location = (7.359, -6.926, 4.958)
ob_camera.rotation_euler = (1.109, 0.0, 0.8149)
ob_camera.lock_rotations_4d = False
ob_camera.empty_display_type = 'ARROWS'
ob_camera.color = (0.0, 0.0, 0.0, 0.0)
ob_camera.display_type = 'WIRE'
ob_camera.lineart.crease_threshold = 0.0
ob_sphere_069.location = (0.0, 0.0, 0.0)
ob_sphere_069.rotation_euler = (-0.1484, -1.51e-07, 3.142)
ob_sphere_069.scale = (0.3805, 0.3805, 1.162)
ob_sphere_069.color = (0.8, 0.8, 0.8, 1.0)
ob_sphere_001.location = (0.0, 0.0, -0.5715)
ob_sphere_001.rotation_euler = (-0.1484, -1.51e-07, 3.142)
ob_sphere_001.scale = (0.3805, 0.3805, 1.162)
ob_sphere_001.color = (0.8, 0.8, 0.8, 1.0)

# ---- collection membership
col_collection.objects.link(ob_light)
col_collection.objects.link(ob_camera)
col_collection.objects.link(ob_sphere_069)
col_collection.objects.link(ob_sphere_001)

# ---- scene / render settings (as saved in the file)
scene.camera = ob_camera
scene.frame_start = 1; scene.frame_end = 250; scene.frame_set(1)
scene.render.engine = 'BLENDER_EEVEE_NEXT'
scene.cycles.sampling_pattern = 'TABULATED_SOBOL'
scene.cycles.use_light_tree = False
scene.view_settings.view_transform = 'Filmic'
bpy.context.view_layer.update()
